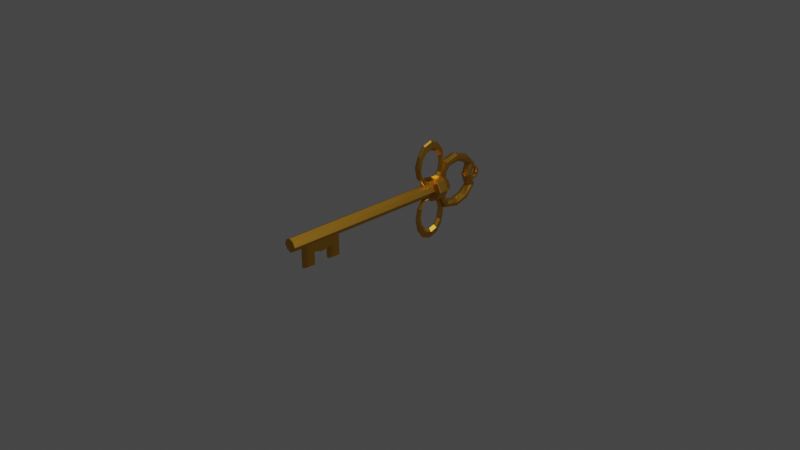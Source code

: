 # Source: LP_Schl_ssel.blend  (saved by Blender 2.82.7; exported with 4.5.12 LTS)
import bpy
from mathutils import Matrix  # noqa: F401  (used for matrix-valued properties, if any)

bpy.ops.wm.read_factory_settings(use_empty=True)
scene = bpy.context.scene
scene.name = 'Scene'

# ---- collections
col_collection = bpy.data.collections.new('Collection'); scene.collection.children.link(col_collection)

# ---- materials (node trees are filled in below, after node groups)
mat_material = bpy.data.materials.new('Material')
mat_material.alpha_threshold = 0.0
mat_material.use_transparent_shadow = False
mat_material.line_color = (0.0, 0.0, 0.0, 1.0)

# ---- material node trees
mat_material.use_nodes = True; mat_material.node_tree.nodes.clear()
_N = mat_material.node_tree.nodes; _L = mat_material.node_tree.links
n0 = _N.new('ShaderNodeOutputMaterial'); n0.name = 'Material Output'; n0.location = (300, 300)
n1 = _N.new('ShaderNodeBsdfPrincipled'); n1.name = 'Principled BSDF'; n1.location = (10, 300)
n1.distribution = 'GGX'
n1.subsurface_method = 'BURLEY'
n1.inputs[0].default_value = (0.7106, 0.366, 0.04117, 1.0)
n1.inputs[1].default_value = 1.0
n1.inputs[2].default_value = 0.4
n1.inputs[3].default_value = 1.45
n1.inputs[27].default_value = (0.0, 0.0, 0.0, 1.0)
n1.inputs[28].default_value = 1.0
_L.new(n1.outputs[0], n0.inputs[0])
n0.is_active_output = True

# ---- world
world_world = bpy.data.worlds.new('World'); scene.world = world_world
world_world.use_nodes = True; world_world.node_tree.nodes.clear()
_N = world_world.node_tree.nodes; _L = world_world.node_tree.links
n0 = _N.new('ShaderNodeOutputWorld'); n0.name = 'World Output'; n0.location = (300, 300)
n1 = _N.new('ShaderNodeBackground'); n1.name = 'Background'; n1.location = (10, 300)
n1.inputs[0].default_value = (0.05088, 0.05088, 0.05088, 1.0)
_L.new(n1.outputs[0], n0.inputs[0])
n0.is_active_output = True
world_world.color = (0.05088, 0.05088, 0.05088)
world_world.use_sun_shadow = False
world_world.sun_shadow_jitter_overblur = 0.0

# ---- cameras
cam_camera = bpy.data.cameras.new('Camera')
cam_camera.clip_end = 100.0
cam_camera.ortho_scale = 7.314

# ---- lights
light_light = bpy.data.lights.new('Light', 'POINT')
light_light.transmission_factor = 0.0
light_light.energy = 1000.0
light_light.shadow_soft_size = 0.1
light_light.shadow_maximum_resolution = 0.006
light_light.use_absolute_resolution = True

# ---- meshes
me_cube = bpy.data.meshes.new('Cube')
me_cube.from_pydata([(1.0, 1.0, 1.0), (1.0, 1.0, -1.0), (1.0, -36.4, 1.0), (1.0, -36.4, -1.0), (-1.0, 1.0, 1.0), (-1.0, 1.0, -1.0), (-1.0, -36.4, 1.0), (-1.0, -36.4, -1.0), (-1.0, 0.0, -1.0), (1.0, 0.0, 1.0), (-1.0, 0.0, 1.0), (1.0, 0.0, -1.0), (2.771e-23, 1.0, -1.5), (2.771e-23, -36.4, 1.5), (2.771e-23, -36.4, -1.5), (2.771e-23, 1.0, 1.5), (2.771e-23, 0.0, -1.5), (2.771e-23, 0.0, 1.5), (1.5, 1.0, 2.384e-07), (-1.5, -36.4, 2.384e-07), (1.5, -36.4, 2.384e-07), (-1.5, 1.0, 2.384e-07), (1.5, 0.0, 2.384e-07), (-1.5, 0.0, 2.384e-07), (0.0, 1.52, 0.0), (-0.0003513, -38.8, 2.719), (-0.5504, -41.62, 5.592e-07), (-0.3669, -41.62, 0.3669), (0.5504, -41.62, 5.592e-07), (0.3669, -41.62, -0.3669), (-1.375e-10, -41.62, 0.5504), (-1.375e-10, -41.62, -0.5504), (0.3669, -41.62, 0.3669), (-0.3669, -41.62, -0.3669), (-1.813, -39.14, 1.813), (-0.0003513, -38.8, -2.719), (1.813, -39.14, -1.813), (2.719, -39.14, 4.858e-07), (-1.813, -39.14, -1.813), (-2.719, -39.14, 4.858e-07), (1.813, -39.14, 1.813), (3.333e-09, -36.99, 2.899), (3.333e-09, -36.99, -2.899), (-2.899, -36.99, 4.728e-07), (-1.932, -36.99, 1.932), (1.932, -36.99, -1.932), (2.899, -36.99, 4.728e-07), (-1.932, -36.99, -1.932), (1.932, -36.99, 1.932), (4.559e-09, -36.67, 2.876), (4.559e-09, -36.67, -2.876), (-2.876, -36.67, 4.662e-07), (-1.917, -36.67, 1.917), (1.917, -36.67, -1.917), (2.876, -36.67, 4.662e-07), (-1.917, -36.67, -1.917), (1.917, -36.67, 1.917), (-1.353, -40.62, 1.353), (1.353, -40.62, -1.353), (2.029, -40.62, 5.085e-07), (-1.353, -40.62, -1.353), (1.353, -40.62, 1.353), (-0.0003513, -40.85, 2.029), (-0.0003513, -40.85, -2.029), (-2.029, -40.62, 5.085e-07), (-0.4233, -41.65, 2.345e-06), (-0.2822, -41.65, 0.2822), (0.4233, -41.65, 2.345e-06), (0.2822, -41.65, -0.2822), (-2.926e-09, -41.65, 0.4233), (-2.926e-09, -41.65, -0.4233), (0.2822, -41.65, 0.2822), (-0.2822, -41.65, -0.2822), (-3.471e-09, -41.87, 0.3424), (-0.04165, -42.1, 2.165e-06), (-0.02776, -42.1, 0.02777), (0.04165, -42.1, 2.165e-06), (0.02776, -42.1, -0.02776), (-7.552e-10, -42.1, 0.04165), (-7.552e-10, -42.1, -0.04164), (0.02776, -42.1, 0.02777), (-0.02776, -42.1, -0.02776), (-9.263e-10, -42.1, 2.139e-06), (0.2283, -41.87, 0.2283), (0.2283, -41.87, -0.2283), (0.3424, -41.87, 2.294e-06), (-0.2283, -41.87, 0.2283), (-0.3424, -41.87, 2.294e-06), (-0.2283, -41.87, -0.2283), (-3.471e-09, -41.87, -0.3424), (-1.0, -10.55, -1.0), (1.0, -10.35, 1.0), (-1.0, -10.35, 1.0), (1.0, -10.55, -1.0), (2.771e-23, -10.55, -1.5), (2.771e-23, -10.89, 1.5), (-1.5, -10.55, 2.384e-07), (1.5, -10.55, 2.384e-07), (-1.0, -2.482, 1.0), (1.0, -2.275, -1.0), (-1.5, -2.275, 2.384e-07), (-1.0, -2.275, -1.0), (1.0, -2.482, 1.0), (2.771e-23, -2.275, -1.5), (2.771e-23, -1.937, 1.5), (1.5, -2.275, 2.384e-07), (1.0, -2.482, 2.799), (1.0, -10.35, 2.799), (2.771e-23, -1.937, 3.299), (2.771e-23, -10.89, 3.299), (-1.0, -10.35, 2.799), (-1.0, -2.482, 2.799), (-1.0, -6.415, -1.0), (1.0, -6.415, 1.0), (2.771e-23, -6.415, -1.5), (1.5, -6.415, 2.384e-07), (-1.0, -6.415, 1.0), (1.0, -6.415, -1.0), (-1.5, -6.415, 2.384e-07), (1.0, -6.415, 3.208), (2.771e-23, -6.415, 3.851), (-1.0, -6.415, 3.208), (-1.0, -4.345, 1.0), (1.0, -4.345, -1.0), (-1.5, -4.345, 2.384e-07), (-1.0, -4.138, 2.799), (-1.0, -4.345, -1.0), (1.0, -4.345, 1.0), (2.771e-23, -4.345, -1.5), (1.5, -4.345, 2.384e-07), (1.0, -4.138, 2.799), (2.771e-23, -4.645, 3.299), (-1.0, -8.484, -1.0), (1.0, -8.484, 1.0), (2.771e-23, -8.484, -1.5), (1.5, -8.484, 2.384e-07), (1.0, -8.691, 2.799), (2.771e-23, -8.184, 3.299), (-1.0, -8.484, 1.0), (1.0, -8.484, -1.0), (-1.5, -8.484, 2.384e-07), (-1.0, -8.691, 2.799), (1.0, -8.691, 5.571), (1.0, -10.35, 5.571), (2.771e-23, -8.184, 6.071), (2.771e-23, -10.89, 6.071), (-1.0, -10.35, 5.571), (-1.0, -4.138, 5.571), (-1.0, -2.482, 5.571), (2.771e-23, -1.937, 6.071), (1.0, -2.482, 5.571), (1.0, -4.138, 5.571), (2.771e-23, -4.645, 6.071), (-1.0, -8.691, 5.571), (-2.374, -39.88, 4.971e-07), (-1.583, -39.88, 1.583), (1.583, -39.88, -1.583), (2.374, -39.88, 4.971e-07), (-1.583, -39.88, -1.583), (1.583, -39.88, 1.583), (-1.0, -35.19, -1.0), (1.0, -35.19, 1.0), (2.771e-23, -35.19, -1.5), (2.771e-23, -35.22, 1.5), (1.5, -35.19, 2.384e-07), (-1.0, -35.19, 1.0), (1.0, -35.19, -1.0), (-1.5, -35.19, 2.384e-07), (-0.497, 1.0, -1.251), (-0.497, -36.4, 1.251), (-0.497, 0.0, -1.251), (-0.497, -36.4, -1.251), (-0.497, 1.0, 1.251), (-0.497, 0.0, 1.251), (-0.7455, 1.262, 1.185e-07), (-0.1824, -41.62, 0.4592), (-0.1824, -41.62, -0.4592), (-0.901, -39.14, -2.269), (-0.901, -39.14, 2.269), (-0.9605, -36.99, 2.418), (-0.9605, -36.99, -2.418), (-0.9529, -36.67, -2.399), (-0.9529, -36.67, 2.399), (-0.6724, -40.62, -1.693), (-0.6724, -40.62, 1.693), (-0.1402, -41.65, 0.3531), (-0.1402, -41.65, -0.3531), (-0.0138, -42.1, 0.03475), (-0.0138, -42.1, -0.03474), (-0.0207, -42.1, 2.152e-06), (-0.1134, -41.87, -0.2857), (-0.1134, -41.87, 0.2857), (-0.497, -10.55, -1.251), (-0.497, -10.76, 1.251), (-0.497, -2.067, 1.251), (-0.497, -2.275, -1.251), (-0.497, -10.76, 3.051), (-0.497, -2.067, 3.051), (-0.497, -6.415, 3.637), (-0.497, -6.415, -1.251), (-0.497, -4.345, -1.251), (-0.497, -4.498, 3.051), (-0.497, -8.331, 3.051), (-0.497, -8.484, -1.251), (-0.497, -10.76, 5.822), (-0.497, -2.067, 5.822), (-0.497, -4.498, 5.822), (-0.497, -8.331, 5.822), (-1.022, -39.88, 1.981), (-1.022, -39.88, -1.981), (-0.497, -35.19, -1.251), (-0.497, -35.2, 1.251), (0.5, -36.4, -1.25), (0.5, 1.0, 1.25), (0.5, 0.0, 1.25), (0.5, 1.0, -1.25), (0.5, -36.4, 1.25), (0.5, 0.0, -1.25), (0.75, 1.26, 1.192e-07), (0.1835, -41.62, -0.4587), (0.1835, -41.62, 0.4587), (0.9063, -39.14, 2.266), (0.9063, -39.14, -2.266), (0.9662, -36.99, -2.416), (0.9662, -36.99, 2.416), (0.9586, -36.67, 2.396), (0.9586, -36.67, -2.396), (0.6765, -40.62, 1.691), (0.6765, -40.62, -1.691), (0.1411, -41.65, -0.3527), (0.1411, -41.65, 0.3527), (0.01388, -42.1, -0.0347), (0.01388, -42.1, 0.03471), (0.02082, -42.1, 2.152e-06), (0.1141, -41.87, -0.2853), (0.1141, -41.87, 0.2853), (0.5, -10.76, 1.25), (0.5, -10.55, -1.25), (0.5, -2.275, -1.25), (0.5, -2.068, 1.25), (0.5, -10.76, 3.049), (0.5, -2.068, 3.049), (0.5, -6.415, 3.635), (0.5, -6.415, -1.25), (0.5, -4.345, -1.25), (0.5, -4.498, 3.049), (0.5, -8.332, 3.049), (0.5, -8.484, -1.25), (0.5, -10.76, 5.821), (0.5, -2.068, 5.821), (0.5, -4.498, 5.821), (0.5, -8.332, 5.821), (1.027, -39.88, -1.979), (1.027, -39.88, 1.979), (0.5, -35.2, 1.25), (0.5, -35.19, -1.25), (-0.0003513, -38.81, -2.816), (0.9063, -39.15, -2.816), (0.6765, -40.63, -2.816), (-0.0003513, -40.85, -2.816), (1.027, -39.89, -2.816), (-0.901, -39.15, -2.816), (-0.6724, -40.63, -2.816), (-1.022, -39.89, -2.816), (-0.0003513, -38.78, 2.897), (-0.901, -39.13, 2.897), (-0.6724, -40.61, 2.897), (-0.0003513, -40.83, 2.897), (-1.022, -39.87, 2.897), (0.9063, -39.13, 2.897), (0.6765, -40.61, 2.897), (1.027, -39.87, 2.897), (-0.0003513, -40.3, -5.397), (0.9063, -40.54, -5.156), (0.6765, -41.58, -4.109), (-0.0003513, -41.74, -3.952), (1.027, -41.06, -4.631), (-0.901, -40.54, -5.156), (-0.6724, -41.58, -4.109), (-1.022, -41.06, -4.631), (-0.0003513, -40.26, 5.412), (-0.901, -40.5, 5.167), (-0.6724, -41.55, 4.12), (-0.0003513, -41.7, 3.967), (-1.022, -41.02, 4.646), (0.9063, -40.5, 5.167), (0.6765, -41.55, 4.12), (1.027, -41.02, 4.646), (-0.0003513, -43.86, 6.19), (-0.901, -43.86, 5.843), (-0.6724, -43.86, 4.363), (-0.0003513, -43.86, 4.146), (-1.022, -43.86, 5.107), (0.9063, -43.86, 5.843), (0.6765, -43.86, 4.363), (1.027, -43.86, 5.107), (-0.0003513, -47.27, 5.042), (-0.901, -47.03, 4.796), (-0.6724, -45.98, 3.75), (-0.0003513, -45.83, 3.596), (-1.022, -46.51, 4.276), (0.9063, -47.03, 4.796), (0.6765, -45.98, 3.75), (1.027, -46.51, 4.276), (-0.0003513, -49.49, 2.25), (-0.901, -49.14, 2.25), (-0.6724, -47.66, 2.25), (-0.0003513, -47.44, 2.25), (-1.022, -48.4, 2.25), (0.9063, -49.14, 2.25), (0.6765, -47.66, 2.25), (1.027, -48.4, 2.25), (-0.0003513, -43.8, -6.327), (0.9063, -43.8, -5.986), (0.6765, -43.8, -4.506), (-0.0003513, -43.8, -4.283), (1.027, -43.8, -5.244), (-0.901, -43.8, -5.986), (-0.6724, -43.8, -4.506), (-1.022, -43.8, -5.244), (-0.0003513, -47.26, -5.155), (0.9063, -47.01, -4.914), (0.6765, -45.97, -3.867), (-0.0003513, -45.81, -3.71), (1.027, -46.49, -4.389), (-0.901, -47.01, -4.914), (-0.6724, -45.97, -3.867), (-1.022, -46.49, -4.389), (-0.0003513, -49.46, -2.665), (0.9063, -49.12, -2.665), (0.6765, -47.64, -2.665), (-0.0003513, -47.41, -2.665), (1.027, -48.38, -2.665), (-0.901, -49.12, -2.665), (-0.6724, -47.64, -2.665), (-1.022, -48.38, -2.665), (0.006772, -48.32, -0.2263), (0.9133, -48.02, -0.2263), (0.6824, -46.72, -0.2263), (0.005482, -46.52, -0.2263), (1.034, -47.37, -0.2263), (-0.894, -48.02, -0.2263), (-0.6665, -46.72, -0.2263), (-1.015, -47.37, -0.2263)], [], [(211, 165, 6, 169), (64, 60, 33, 26), (23, 10, 4, 21), (255, 166, 3, 212), (164, 161, 2, 20), (218, 213, 0, 18), (18, 0, 9, 22), (215, 1, 11, 217), (100, 98, 10, 23), (172, 4, 10, 173), (213, 15, 17, 214), (168, 12, 16, 170), (174, 172, 15, 24), (210, 162, 14, 171), (58, 59, 28, 29), (254, 163, 13, 216), (184, 57, 27, 175), (168, 174, 24, 12), (101, 100, 23, 8), (1, 18, 22, 11), (215, 218, 18, 1), (166, 164, 20, 3), (8, 23, 21, 5), (228, 58, 29, 219), (26, 33, 72, 65), (27, 26, 65, 66), (175, 27, 66, 185), (220, 30, 69, 230), (183, 63, 31, 176), (57, 64, 26, 27), (59, 61, 32, 28), (227, 62, 30, 220), (224, 41, 25, 221), (46, 48, 40, 37), (44, 43, 39, 34), (180, 42, 35, 177), (223, 45, 36, 222), (179, 44, 34, 178), (45, 46, 37, 36), (43, 47, 38, 39), (51, 55, 47, 43), (53, 54, 46, 45), (182, 52, 44, 179), (226, 53, 45, 223), (181, 50, 42, 180), (52, 51, 43, 44), (54, 56, 48, 46), (225, 49, 41, 224), (216, 13, 49, 225), (20, 2, 56, 54), (6, 19, 51, 52), (171, 14, 50, 181), (212, 3, 53, 226), (169, 6, 52, 182), (3, 20, 54, 53), (19, 7, 55, 51), (25, 178, 265, 264), (157, 159, 61, 59), (155, 154, 64, 57), (222, 252, 260, 257), (252, 156, 58, 228), (208, 155, 57, 184), (156, 157, 59, 58), (154, 158, 60, 64), (191, 86, 75, 187), (235, 73, 78, 232), (85, 83, 80, 76), (84, 85, 76, 77), (176, 31, 70, 186), (219, 29, 68, 229), (29, 28, 67, 68), (28, 32, 71, 67), (189, 187, 75, 74), (233, 232, 78, 82), (231, 233, 82, 79), (188, 189, 74, 81), (86, 87, 74, 75), (87, 88, 81, 74), (190, 89, 79, 188), (234, 84, 77, 231), (229, 68, 84, 234), (186, 70, 89, 190), (65, 72, 88, 87), (66, 65, 87, 86), (68, 67, 85, 84), (67, 71, 83, 85), (230, 69, 73, 235), (185, 66, 86, 191), (139, 135, 97, 93), (160, 167, 96, 90), (193, 95, 109, 196), (203, 134, 94, 192), (167, 165, 92, 96), (135, 133, 91, 97), (247, 139, 93, 237), (239, 104, 108, 241), (173, 10, 98, 194), (217, 11, 99, 238), (22, 9, 102, 105), (170, 16, 103, 195), (214, 17, 104, 239), (11, 22, 105, 99), (126, 124, 100, 101), (124, 122, 98, 100), (196, 109, 145, 204), (201, 131, 152, 206), (194, 98, 111, 197), (138, 92, 110, 141), (127, 102, 106, 130), (236, 91, 107, 240), (133, 113, 119, 136), (122, 116, 121, 125), (201, 125, 121, 198), (245, 131, 120, 242), (140, 138, 116, 118), (132, 140, 118, 112), (244, 123, 117, 243), (129, 127, 113, 115), (200, 128, 114, 199), (123, 129, 115, 117), (99, 105, 129, 123), (195, 103, 128, 200), (105, 102, 127, 129), (238, 99, 123, 244), (130, 106, 150, 151), (241, 108, 149, 249), (98, 122, 125, 111), (113, 127, 130, 119), (118, 116, 122, 124), (112, 118, 124, 126), (90, 96, 140, 132), (96, 92, 138, 140), (91, 133, 136, 107), (116, 138, 141, 121), (198, 121, 141, 202), (242, 120, 137, 246), (243, 117, 139, 247), (115, 113, 133, 135), (199, 114, 134, 203), (117, 115, 135, 139), (251, 144, 145, 248), (207, 153, 146, 204), (249, 149, 152, 250), (205, 148, 147, 206), (141, 110, 146, 153), (107, 136, 142, 143), (111, 125, 147, 148), (202, 141, 153, 207), (197, 111, 148, 205), (245, 130, 151, 250), (240, 107, 143, 248), (246, 137, 144, 251), (39, 38, 158, 154), (36, 37, 157, 156), (178, 34, 155, 208), (222, 36, 156, 252), (252, 228, 258, 260), (34, 39, 154, 155), (37, 40, 159, 157), (184, 62, 267, 266), (19, 6, 165, 167), (7, 19, 167, 160), (93, 97, 164, 166), (236, 95, 163, 254), (192, 94, 162, 210), (97, 91, 161, 164), (237, 93, 166, 255), (193, 92, 165, 211), (95, 193, 211, 163), (90, 192, 210, 160), (38, 177, 209, 158), (221, 25, 264, 269), (108, 197, 205, 149), (137, 202, 207, 144), (149, 205, 206, 152), (144, 207, 204, 145), (112, 199, 203, 132), (120, 198, 202, 137), (101, 195, 200, 126), (126, 200, 199, 112), (131, 201, 198, 120), (104, 194, 197, 108), (125, 201, 206, 147), (110, 196, 204, 146), (8, 170, 195, 101), (17, 173, 194, 104), (132, 203, 192, 90), (92, 193, 196, 110), (69, 185, 191, 73), (72, 186, 190, 88), (88, 190, 188, 81), (79, 82, 189, 188), (82, 78, 187, 189), (33, 176, 186, 72), (73, 191, 187, 78), (253, 221, 269, 271), (158, 209, 183, 60), (13, 169, 182, 49), (7, 171, 181, 55), (55, 181, 180, 47), (49, 182, 179, 41), (41, 179, 178, 25), (47, 180, 177, 38), (60, 183, 176, 33), (30, 175, 185, 69), (5, 21, 174, 168), (62, 184, 175, 30), (160, 210, 171, 7), (21, 4, 172, 174), (5, 168, 170, 8), (15, 172, 173, 17), (163, 211, 169, 13), (94, 237, 255, 162), (91, 236, 254, 161), (40, 221, 253, 159), (177, 35, 256, 261), (136, 246, 251, 142), (109, 240, 248, 145), (131, 245, 250, 152), (150, 249, 250, 151), (142, 251, 248, 143), (114, 243, 247, 134), (119, 242, 246, 136), (106, 241, 249, 150), (103, 238, 244, 128), (128, 244, 243, 114), (130, 245, 242, 119), (95, 236, 240, 109), (9, 214, 239, 102), (16, 217, 238, 103), (102, 239, 241, 106), (134, 247, 237, 94), (71, 230, 235, 83), (70, 229, 234, 89), (89, 234, 231, 79), (77, 76, 233, 231), (76, 80, 232, 233), (31, 219, 229, 70), (83, 235, 232, 80), (209, 177, 261, 263), (159, 253, 227, 61), (14, 212, 226, 50), (2, 216, 225, 56), (56, 225, 224, 48), (50, 226, 223, 42), (42, 223, 222, 35), (48, 224, 221, 40), (61, 227, 220, 32), (32, 220, 230, 71), (63, 228, 219, 31), (12, 24, 218, 215), (161, 254, 216, 2), (0, 213, 214, 9), (12, 215, 217, 16), (24, 15, 213, 218), (162, 255, 212, 14), (257, 260, 276, 273), (256, 257, 273, 272), (261, 256, 272, 277), (262, 263, 279, 278), (228, 63, 259, 258), (183, 209, 263, 262), (35, 222, 257, 256), (63, 183, 262, 259), (265, 268, 284, 281), (269, 264, 280, 285), (270, 271, 287, 286), (266, 267, 283, 282), (208, 184, 266, 268), (178, 208, 268, 265), (227, 253, 271, 270), (62, 227, 270, 267), (274, 275, 315, 314), (275, 278, 318, 315), (279, 277, 317, 319), (273, 276, 316, 313), (263, 261, 277, 279), (259, 262, 278, 275), (258, 259, 275, 274), (260, 258, 274, 276), (283, 286, 294, 291), (287, 285, 293, 295), (280, 281, 289, 288), (281, 284, 292, 289), (264, 265, 281, 280), (271, 269, 285, 287), (267, 270, 286, 283), (268, 266, 282, 284), (288, 289, 297, 296), (289, 292, 300, 297), (293, 288, 296, 301), (294, 295, 303, 302), (284, 282, 290, 292), (282, 283, 291, 290), (286, 287, 295, 294), (285, 280, 288, 293), (301, 296, 304, 309), (302, 303, 311, 310), (298, 299, 307, 306), (300, 298, 306, 308), (295, 293, 301, 303), (291, 294, 302, 299), (292, 290, 298, 300), (290, 291, 299, 298), (308, 306, 342, 343), (307, 310, 338, 339), (311, 309, 337, 340), (304, 305, 341, 336), (297, 300, 308, 305), (296, 297, 305, 304), (303, 301, 309, 311), (299, 302, 310, 307), (306, 307, 339, 342), (310, 311, 340, 338), (309, 304, 336, 337), (305, 308, 343, 341), (317, 312, 320, 325), (318, 319, 327, 326), (316, 314, 322, 324), (314, 315, 323, 322), (276, 274, 314, 316), (278, 279, 319, 318), (277, 272, 312, 317), (272, 273, 313, 312), (324, 322, 330, 332), (322, 323, 331, 330), (323, 326, 334, 331), (327, 325, 333, 335), (312, 313, 321, 320), (313, 316, 324, 321), (319, 317, 325, 327), (315, 318, 326, 323), (331, 334, 342, 339), (335, 333, 341, 343), (329, 332, 340, 337), (328, 329, 337, 336), (326, 327, 335, 334), (325, 320, 328, 333), (320, 321, 329, 328), (321, 324, 332, 329), (330, 331, 339, 338), (332, 330, 338, 340), (334, 335, 343, 342), (333, 328, 336, 341)])
_uv = me_cube.uv_layers.new(name='UVMap')
_uv.uv.foreach_set('vector', [0.8121, 0.745, 0.875, 0.745, 0.875, 0.75, 0.8121, 0.75, 0.5, 0.0, 0.375, 0.0, 0.375, 0.0, 0.5, 0.0, 0.5, 0.125, 0.625, 0.125, 0.625, 0.25, 0.5, 0.25, 0.3125, 0.745, 0.375, 0.745, 0.375, 0.75, 0.3125, 0.75, 0.5, 0.745, 0.625, 0.745, 0.625, 0.75, 0.5, 0.75, 0.5, 0.4375, 0.625, 0.4375, 0.625, 0.5, 0.5, 0.5, 0.5, 0.5, 0.625, 0.5, 0.625, 0.625, 0.5, 0.625, 0.3125, 0.5, 0.375, 0.5, 0.375, 0.625, 0.3125, 0.625, 0.5, 0.1172, 0.625, 0.1172, 0.625, 0.125, 0.5, 0.125, 0.8121, 0.5, 0.875, 0.5, 0.875, 0.625, 0.8121, 0.625, 0.6875, 0.5, 0.75, 0.5, 0.75, 0.625, 0.6875, 0.625, 0.1879, 0.5, 0.25, 0.5, 0.25, 0.625, 0.1879, 0.625, 0.5, 0.3129, 0.625, 0.3129, 0.625, 0.375, 0.5, 0.375, 0.1879, 0.745, 0.25, 0.745, 0.25, 0.75, 0.1879, 0.75, 0.375, 0.75, 0.5, 0.75, 0.5, 0.75, 0.375, 0.75, 0.6875, 0.745, 0.75, 0.745, 0.75, 0.75, 0.6875, 0.75, 0.8121, 0.75, 0.875, 0.75, 0.875, 0.75, 0.8121, 0.75, 0.375, 0.3129, 0.5, 0.3129, 0.5, 0.375, 0.375, 0.375, 0.375, 0.1172, 0.5, 0.1172, 0.5, 0.125, 0.375, 0.125, 0.375, 0.5, 0.5, 0.5, 0.5, 0.625, 0.375, 0.625, 0.375, 0.4375, 0.5, 0.4375, 0.5, 0.5, 0.375, 0.5, 0.375, 0.745, 0.5, 0.745, 0.5, 0.75, 0.375, 0.75, 0.375, 0.125, 0.5, 0.125, 0.5, 0.25, 0.375, 0.25, 0.3125, 0.75, 0.375, 0.75, 0.375, 0.75, 0.3125, 0.75, 0.5, 0.0, 0.375, 0.0, 0.375, 0.0, 0.5, 0.0, 0.625, 0.0, 0.5, 0.0, 0.5, 0.0, 0.625, 0.0, 0.8121, 0.75, 0.875, 0.75, 0.875, 0.75, 0.8121, 0.75, 0.6875, 0.75, 0.75, 0.75, 0.75, 0.75, 0.6875, 0.75, 0.1879, 0.75, 0.25, 0.75, 0.25, 0.75, 0.1879, 0.75, 0.625, 0.0, 0.5, 0.0, 0.5, 0.0, 0.625, 0.0, 0.5, 0.75, 0.625, 0.75, 0.625, 0.75, 0.5, 0.75, 0.6875, 0.75, 0.75, 0.75, 0.75, 0.75, 0.6875, 0.75, 0.6875, 0.75, 0.75, 0.75, 0.75, 0.75, 0.6875, 0.75, 0.5, 0.75, 0.625, 0.75, 0.625, 0.75, 0.5, 0.75, 0.625, 0.0, 0.5, 0.0, 0.5, 0.0, 0.625, 0.0, 0.1879, 0.75, 0.25, 0.75, 0.25, 0.75, 0.1879, 0.75, 0.3125, 0.75, 0.375, 0.75, 0.375, 0.75, 0.3125, 0.75, 0.8121, 0.75, 0.875, 0.75, 0.875, 0.75, 0.8121, 0.75, 0.375, 0.75, 0.5, 0.75, 0.5, 0.75, 0.375, 0.75, 0.5, 0.0, 0.375, 0.0, 0.375, 0.0, 0.5, 0.0, 0.5, 0.0, 0.375, 0.0, 0.375, 0.0, 0.5, 0.0, 0.375, 0.75, 0.5, 0.75, 0.5, 0.75, 0.375, 0.75, 0.8121, 0.75, 0.875, 0.75, 0.875, 0.75, 0.8121, 0.75, 0.3125, 0.75, 0.375, 0.75, 0.375, 0.75, 0.3125, 0.75, 0.1879, 0.75, 0.25, 0.75, 0.25, 0.75, 0.1879, 0.75, 0.625, 0.0, 0.5, 0.0, 0.5, 0.0, 0.625, 0.0, 0.5, 0.75, 0.625, 0.75, 0.625, 0.75, 0.5, 0.75, 0.6875, 0.75, 0.75, 0.75, 0.75, 0.75, 0.6875, 0.75, 0.6875, 0.75, 0.75, 0.75, 0.75, 0.75, 0.6875, 0.75, 0.5, 0.75, 0.625, 0.75, 0.625, 0.75, 0.5, 0.75, 0.625, 0.0, 0.5, 0.0, 0.5, 0.0, 0.625, 0.0, 0.1879, 0.75, 0.25, 0.75, 0.25, 0.75, 0.1879, 0.75, 0.3125, 0.75, 0.375, 0.75, 0.375, 0.75, 0.3125, 0.75, 0.8121, 0.75, 0.875, 0.75, 0.875, 0.75, 0.8121, 0.75, 0.375, 0.75, 0.5, 0.75, 0.5, 0.75, 0.375, 0.75, 0.5, 0.0, 0.375, 0.0, 0.375, 0.0, 0.5, 0.0, 0.75, 0.75, 0.8121, 0.75, 0.8121, 0.75, 0.75, 0.75, 0.5, 0.75, 0.625, 0.75, 0.625, 0.75, 0.5, 0.75, 0.625, 0.0, 0.5, 0.0, 0.5, 0.0, 0.625, 0.0, 0.3125, 0.75, 0.3125, 0.75, 0.3125, 0.75, 0.3125, 0.75, 0.3125, 0.75, 0.375, 0.75, 0.375, 0.75, 0.3125, 0.75, 0.8121, 0.75, 0.875, 0.75, 0.875, 0.75, 0.8121, 0.75, 0.375, 0.75, 0.5, 0.75, 0.5, 0.75, 0.375, 0.75, 0.5, 0.0, 0.375, 0.0, 0.375, 0.0, 0.5, 0.0, 0.8121, 0.75, 0.875, 0.75, 0.875, 0.75, 0.8122, 0.75, 0.6875, 0.75, 0.75, 0.75, 0.75, 0.75, 0.6875, 0.75, 0.5, 0.75, 0.625, 0.75, 0.625, 0.75, 0.5, 0.75, 0.375, 0.75, 0.5, 0.75, 0.5, 0.75, 0.375, 0.75, 0.1879, 0.75, 0.25, 0.75, 0.25, 0.75, 0.1879, 0.75, 0.3125, 0.75, 0.375, 0.75, 0.375, 0.75, 0.3125, 0.75, 0.375, 0.75, 0.5, 0.75, 0.5, 0.75, 0.375, 0.75, 0.5, 0.75, 0.625, 0.75, 0.625, 0.75, 0.5, 0.75, 0.5, 0.9371, 0.625, 0.9372, 0.625, 1.0, 0.5, 1.0, 0.5, 0.8125, 0.625, 0.8125, 0.625, 0.875, 0.5, 0.875, 0.375, 0.8125, 0.5, 0.8125, 0.5, 0.875, 0.375, 0.875, 0.375, 0.9372, 0.5, 0.9371, 0.5, 1.0, 0.375, 1.0, 0.625, 0.0, 0.5, 0.0, 0.5, 0.0, 0.625, 0.0, 0.5, 0.0, 0.375, 0.0, 0.375, 0.0, 0.5, 0.0, 0.1879, 0.75, 0.25, 0.75, 0.25, 0.75, 0.1878, 0.75, 0.3125, 0.75, 0.375, 0.75, 0.375, 0.75, 0.3125, 0.75, 0.3125, 0.75, 0.375, 0.75, 0.375, 0.75, 0.3125, 0.75, 0.1879, 0.75, 0.25, 0.75, 0.25, 0.75, 0.1879, 0.75, 0.5, 0.0, 0.375, 0.0, 0.375, 0.0, 0.5, 0.0, 0.625, 0.0, 0.5, 0.0, 0.5, 0.0, 0.625, 0.0, 0.375, 0.75, 0.5, 0.75, 0.5, 0.75, 0.375, 0.75, 0.5, 0.75, 0.625, 0.75, 0.625, 0.75, 0.5, 0.75, 0.6875, 0.75, 0.75, 0.75, 0.75, 0.75, 0.6875, 0.75, 0.8121, 0.75, 0.875, 0.75, 0.875, 0.75, 0.8121, 0.75, 0.375, 0.6539, 0.5, 0.6539, 0.5, 0.661, 0.375, 0.661, 0.375, 0.005044, 0.5, 0.005044, 0.5, 0.08903, 0.375, 0.08903, 0.8121, 0.661, 0.75, 0.661, 0.75, 0.661, 0.8121, 0.661, 0.1879, 0.6539, 0.25, 0.6539, 0.25, 0.661, 0.1879, 0.661, 0.5, 0.005044, 0.625, 0.005044, 0.625, 0.08903, 0.5, 0.08903, 0.5, 0.6539, 0.625, 0.6539, 0.625, 0.661, 0.5, 0.661, 0.3125, 0.6539, 0.375, 0.6539, 0.375, 0.661, 0.3125, 0.661, 0.6875, 0.6328, 0.75, 0.6328, 0.75, 0.6328, 0.6875, 0.6328, 0.8121, 0.625, 0.875, 0.625, 0.875, 0.6328, 0.8121, 0.6328, 0.3125, 0.625, 0.375, 0.625, 0.375, 0.6328, 0.3125, 0.6328, 0.5, 0.625, 0.625, 0.625, 0.625, 0.6328, 0.5, 0.6328, 0.1879, 0.625, 0.25, 0.625, 0.25, 0.6328, 0.1879, 0.6328, 0.6875, 0.625, 0.75, 0.625, 0.75, 0.6328, 0.6875, 0.6328, 0.375, 0.625, 0.5, 0.625, 0.5, 0.6328, 0.375, 0.6328, 0.375, 0.1102, 0.5, 0.1102, 0.5, 0.1172, 0.375, 0.1172, 0.5, 0.1102, 0.625, 0.1102, 0.625, 0.1172, 0.5, 0.1172, 0.8121, 0.661, 0.75, 0.661, 0.75, 0.661, 0.8121, 0.661, 0.8121, 0.6398, 0.75, 0.6398, 0.75, 0.6398, 0.8121, 0.6398, 0.8121, 0.6328, 0.875, 0.6328, 0.875, 0.6328, 0.8121, 0.6328, 0.625, 0.09608, 0.625, 0.08903, 0.625, 0.08903, 0.625, 0.09608, 0.625, 0.6398, 0.625, 0.6328, 0.625, 0.6328, 0.625, 0.6398, 0.6875, 0.661, 0.625, 0.661, 0.625, 0.661, 0.6875, 0.661, 0.625, 0.6539, 0.625, 0.6469, 0.625, 0.6469, 0.625, 0.6539, 0.625, 0.1102, 0.625, 0.1031, 0.625, 0.1031, 0.625, 0.1102, 0.8121, 0.6398, 0.875, 0.6398, 0.875, 0.6469, 0.8121, 0.6469, 0.6875, 0.6398, 0.75, 0.6398, 0.75, 0.6469, 0.6875, 0.6469, 0.5, 0.09608, 0.625, 0.09608, 0.625, 0.1031, 0.5, 0.1031, 0.375, 0.09608, 0.5, 0.09608, 0.5, 0.1031, 0.375, 0.1031, 0.3125, 0.6398, 0.375, 0.6398, 0.375, 0.6469, 0.3125, 0.6469, 0.5, 0.6398, 0.625, 0.6398, 0.625, 0.6469, 0.5, 0.6469, 0.1879, 0.6398, 0.25, 0.6398, 0.25, 0.6469, 0.1879, 0.6469, 0.375, 0.6398, 0.5, 0.6398, 0.5, 0.6469, 0.375, 0.6469, 0.375, 0.6328, 0.5, 0.6328, 0.5, 0.6398, 0.375, 0.6398, 0.1879, 0.6328, 0.25, 0.6328, 0.25, 0.6398, 0.1879, 0.6398, 0.5, 0.6328, 0.625, 0.6328, 0.625, 0.6398, 0.5, 0.6398, 0.3125, 0.6328, 0.375, 0.6328, 0.375, 0.6398, 0.3125, 0.6398, 0.625, 0.6398, 0.625, 0.6328, 0.625, 0.6328, 0.625, 0.6398, 0.6875, 0.6328, 0.75, 0.6328, 0.75, 0.6328, 0.6875, 0.6328, 0.625, 0.1172, 0.625, 0.1102, 0.625, 0.1102, 0.625, 0.1172, 0.625, 0.6469, 0.625, 0.6398, 0.625, 0.6398, 0.625, 0.6469, 0.5, 0.1031, 0.625, 0.1031, 0.625, 0.1102, 0.5, 0.1102, 0.375, 0.1031, 0.5, 0.1031, 0.5, 0.1102, 0.375, 0.1102, 0.375, 0.08903, 0.5, 0.08903, 0.5, 0.09608, 0.375, 0.09608, 0.5, 0.08903, 0.625, 0.08903, 0.625, 0.09608, 0.5, 0.09608, 0.625, 0.661, 0.625, 0.6539, 0.625, 0.6539, 0.625, 0.661, 0.625, 0.1031, 0.625, 0.09608, 0.625, 0.09608, 0.625, 0.1031, 0.8121, 0.6469, 0.875, 0.6469, 0.875, 0.6539, 0.8121, 0.6539, 0.6875, 0.6469, 0.75, 0.6469, 0.75, 0.6539, 0.6875, 0.6539, 0.3125, 0.6469, 0.375, 0.6469, 0.375, 0.6539, 0.3125, 0.6539, 0.5, 0.6469, 0.625, 0.6469, 0.625, 0.6539, 0.5, 0.6539, 0.1879, 0.6469, 0.25, 0.6469, 0.25, 0.6539, 0.1879, 0.6539, 0.375, 0.6469, 0.5, 0.6469, 0.5, 0.6539, 0.375, 0.6539, 0.6875, 0.6539, 0.75, 0.6539, 0.75, 0.661, 0.6875, 0.661, 0.8121, 0.6539, 0.875, 0.6539, 0.875, 0.661, 0.8121, 0.661, 0.6875, 0.6328, 0.75, 0.6328, 0.75, 0.6398, 0.6875, 0.6398, 0.8121, 0.6328, 0.875, 0.6328, 0.875, 0.6398, 0.8121, 0.6398, 0.625, 0.09608, 0.625, 0.08903, 0.625, 0.08903, 0.625, 0.09608, 0.625, 0.661, 0.625, 0.6539, 0.625, 0.6539, 0.625, 0.661, 0.625, 0.1172, 0.625, 0.1102, 0.625, 0.1102, 0.625, 0.1172, 0.8121, 0.6539, 0.875, 0.6539, 0.875, 0.6539, 0.8121, 0.6539, 0.8121, 0.6328, 0.875, 0.6328, 0.875, 0.6328, 0.8121, 0.6328, 0.6875, 0.6398, 0.625, 0.6398, 0.625, 0.6398, 0.6875, 0.6398, 0.6875, 0.661, 0.625, 0.661, 0.625, 0.661, 0.6875, 0.661, 0.6875, 0.6539, 0.75, 0.6539, 0.75, 0.6539, 0.6875, 0.6539, 0.5, 0.0, 0.375, 0.0, 0.375, 0.0, 0.5, 0.0, 0.375, 0.75, 0.5, 0.75, 0.5, 0.75, 0.375, 0.75, 0.8121, 0.75, 0.875, 0.75, 0.875, 0.75, 0.8121, 0.75, 0.3125, 0.75, 0.375, 0.75, 0.375, 0.75, 0.3125, 0.75, 0.3125, 0.75, 0.3125, 0.75, 0.3125, 0.75, 0.3125, 0.75, 0.625, 0.0, 0.5, 0.0, 0.5, 0.0, 0.625, 0.0, 0.5, 0.75, 0.625, 0.75, 0.625, 0.75, 0.5, 0.75, 0.8121, 0.75, 0.75, 0.75, 0.75, 0.75, 0.8121, 0.75, 0.5, 0.0, 0.625, 0.0, 0.625, 0.005044, 0.5, 0.005044, 0.375, 0.0, 0.5, 0.0, 0.5, 0.005044, 0.375, 0.005044, 0.375, 0.661, 0.5, 0.661, 0.5, 0.745, 0.375, 0.745, 0.6875, 0.661, 0.75, 0.661, 0.75, 0.745, 0.6875, 0.745, 0.1879, 0.661, 0.25, 0.661, 0.25, 0.745, 0.1879, 0.745, 0.5, 0.661, 0.625, 0.661, 0.625, 0.745, 0.5, 0.745, 0.3125, 0.661, 0.375, 0.661, 0.375, 0.745, 0.3125, 0.745, 0.8121, 0.661, 0.875, 0.661, 0.875, 0.745, 0.8121, 0.745, 0.75, 0.661, 0.8121, 0.661, 0.8121, 0.745, 0.75, 0.745, 0.125, 0.661, 0.1879, 0.661, 0.1879, 0.745, 0.125, 0.745, 0.125, 0.75, 0.1879, 0.75, 0.1879, 0.75, 0.125, 0.75, 0.6875, 0.75, 0.75, 0.75, 0.75, 0.75, 0.6875, 0.75, 0.75, 0.6328, 0.8121, 0.6328, 0.8121, 0.6328, 0.75, 0.6328, 0.75, 0.6539, 0.8121, 0.6539, 0.8121, 0.6539, 0.75, 0.6539, 0.75, 0.6328, 0.8121, 0.6328, 0.8121, 0.6398, 0.75, 0.6398, 0.75, 0.6539, 0.8121, 0.6539, 0.8121, 0.661, 0.75, 0.661, 0.125, 0.6469, 0.1879, 0.6469, 0.1879, 0.6539, 0.125, 0.6539, 0.75, 0.6469, 0.8121, 0.6469, 0.8121, 0.6539, 0.75, 0.6539, 0.125, 0.6328, 0.1879, 0.6328, 0.1879, 0.6398, 0.125, 0.6398, 0.125, 0.6398, 0.1879, 0.6398, 0.1879, 0.6469, 0.125, 0.6469, 0.75, 0.6398, 0.8121, 0.6398, 0.8121, 0.6469, 0.75, 0.6469, 0.75, 0.6328, 0.8121, 0.6328, 0.8121, 0.6328, 0.75, 0.6328, 0.875, 0.6398, 0.8121, 0.6398, 0.8121, 0.6398, 0.875, 0.6398, 0.875, 0.661, 0.8121, 0.661, 0.8121, 0.661, 0.875, 0.661, 0.125, 0.625, 0.1879, 0.625, 0.1879, 0.6328, 0.125, 0.6328, 0.75, 0.625, 0.8121, 0.625, 0.8121, 0.6328, 0.75, 0.6328, 0.125, 0.6539, 0.1879, 0.6539, 0.1879, 0.661, 0.125, 0.661, 0.875, 0.661, 0.8121, 0.661, 0.8121, 0.661, 0.875, 0.661, 0.75, 0.75, 0.8121, 0.75, 0.8121, 0.75, 0.75, 0.75, 0.125, 0.75, 0.1879, 0.75, 0.1879, 0.75, 0.125, 0.75, 0.125, 0.75, 0.1879, 0.75, 0.1878, 0.75, 0.125, 0.75, 0.375, 0.875, 0.5, 0.875, 0.5, 0.9371, 0.375, 0.9372, 0.5, 0.875, 0.625, 0.875, 0.625, 0.9372, 0.5, 0.9371, 0.125, 0.75, 0.1879, 0.75, 0.1879, 0.75, 0.125, 0.75, 0.75, 0.75, 0.8121, 0.75, 0.8122, 0.75, 0.75, 0.75, 0.6875, 0.75, 0.6875, 0.75, 0.6875, 0.75, 0.6875, 0.75, 0.125, 0.75, 0.1879, 0.75, 0.1879, 0.75, 0.125, 0.75, 0.75, 0.75, 0.8121, 0.75, 0.8121, 0.75, 0.75, 0.75, 0.125, 0.75, 0.1879, 0.75, 0.1879, 0.75, 0.125, 0.75, 0.125, 0.75, 0.1879, 0.75, 0.1879, 0.75, 0.125, 0.75, 0.75, 0.75, 0.8121, 0.75, 0.8121, 0.75, 0.75, 0.75, 0.75, 0.75, 0.8121, 0.75, 0.8121, 0.75, 0.75, 0.75, 0.125, 0.75, 0.1879, 0.75, 0.1879, 0.75, 0.125, 0.75, 0.125, 0.75, 0.1879, 0.75, 0.1879, 0.75, 0.125, 0.75, 0.75, 0.75, 0.8121, 0.75, 0.8121, 0.75, 0.75, 0.75, 0.375, 0.25, 0.5, 0.25, 0.5, 0.3129, 0.375, 0.3129, 0.75, 0.75, 0.8121, 0.75, 0.8121, 0.75, 0.75, 0.75, 0.125, 0.745, 0.1879, 0.745, 0.1879, 0.75, 0.125, 0.75, 0.5, 0.25, 0.625, 0.25, 0.625, 0.3129, 0.5, 0.3129, 0.125, 0.5, 0.1879, 0.5, 0.1879, 0.625, 0.125, 0.625, 0.75, 0.5, 0.8121, 0.5, 0.8121, 0.625, 0.75, 0.625, 0.75, 0.745, 0.8121, 0.745, 0.8121, 0.75, 0.75, 0.75, 0.25, 0.661, 0.3125, 0.661, 0.3125, 0.745, 0.25, 0.745, 0.625, 0.661, 0.6875, 0.661, 0.6875, 0.745, 0.625, 0.745, 0.625, 0.75, 0.6875, 0.75, 0.6875, 0.75, 0.625, 0.75, 0.1879, 0.75, 0.25, 0.75, 0.25, 0.75, 0.1879, 0.75, 0.625, 0.6539, 0.6875, 0.6539, 0.6875, 0.6539, 0.625, 0.6539, 0.75, 0.661, 0.6875, 0.661, 0.6875, 0.661, 0.75, 0.661, 0.75, 0.6398, 0.6875, 0.6398, 0.6875, 0.6398, 0.75, 0.6398, 0.625, 0.6328, 0.6875, 0.6328, 0.6875, 0.6398, 0.625, 0.6398, 0.625, 0.6539, 0.6875, 0.6539, 0.6875, 0.661, 0.625, 0.661, 0.25, 0.6469, 0.3125, 0.6469, 0.3125, 0.6539, 0.25, 0.6539, 0.625, 0.6469, 0.6875, 0.6469, 0.6875, 0.6539, 0.625, 0.6539, 0.625, 0.6328, 0.6875, 0.6328, 0.6875, 0.6328, 0.625, 0.6328, 0.25, 0.6328, 0.3125, 0.6328, 0.3125, 0.6398, 0.25, 0.6398, 0.25, 0.6398, 0.3125, 0.6398, 0.3125, 0.6469, 0.25, 0.6469, 0.625, 0.6398, 0.6875, 0.6398, 0.6875, 0.6469, 0.625, 0.6469, 0.75, 0.661, 0.6875, 0.661, 0.6875, 0.661, 0.75, 0.661, 0.625, 0.625, 0.6875, 0.625, 0.6875, 0.6328, 0.625, 0.6328, 0.25, 0.625, 0.3125, 0.625, 0.3125, 0.6328, 0.25, 0.6328, 0.625, 0.6328, 0.6875, 0.6328, 0.6875, 0.6328, 0.625, 0.6328, 0.25, 0.6539, 0.3125, 0.6539, 0.3125, 0.661, 0.25, 0.661, 0.625, 0.75, 0.6875, 0.75, 0.6875, 0.75, 0.625, 0.75, 0.25, 0.75, 0.3125, 0.75, 0.3125, 0.75, 0.25, 0.75, 0.25, 0.75, 0.3125, 0.75, 0.3125, 0.75, 0.25, 0.75, 0.375, 0.75, 0.5, 0.75, 0.5, 0.8125, 0.375, 0.8125, 0.5, 0.75, 0.625, 0.75, 0.625, 0.8125, 0.5, 0.8125, 0.25, 0.75, 0.3125, 0.75, 0.3125, 0.75, 0.25, 0.75, 0.625, 0.75, 0.6875, 0.75, 0.6875, 0.75, 0.625, 0.75, 0.1879, 0.75, 0.1879, 0.75, 0.1879, 0.75, 0.1879, 0.75, 0.625, 0.75, 0.6875, 0.75, 0.6875, 0.75, 0.625, 0.75, 0.25, 0.75, 0.3125, 0.75, 0.3125, 0.75, 0.25, 0.75, 0.625, 0.75, 0.6875, 0.75, 0.6875, 0.75, 0.625, 0.75, 0.625, 0.75, 0.6875, 0.75, 0.6875, 0.75, 0.625, 0.75, 0.25, 0.75, 0.3125, 0.75, 0.3125, 0.75, 0.25, 0.75, 0.25, 0.75, 0.3125, 0.75, 0.3125, 0.75, 0.25, 0.75, 0.625, 0.75, 0.6875, 0.75, 0.6875, 0.75, 0.625, 0.75, 0.625, 0.75, 0.6875, 0.75, 0.6875, 0.75, 0.625, 0.75, 0.625, 0.75, 0.6875, 0.75, 0.6875, 0.75, 0.625, 0.75, 0.25, 0.75, 0.3125, 0.75, 0.3125, 0.75, 0.25, 0.75, 0.375, 0.375, 0.5, 0.375, 0.5, 0.4375, 0.375, 0.4375, 0.625, 0.745, 0.6875, 0.745, 0.6875, 0.75, 0.625, 0.75, 0.625, 0.5, 0.6875, 0.5, 0.6875, 0.625, 0.625, 0.625, 0.25, 0.5, 0.3125, 0.5, 0.3125, 0.625, 0.25, 0.625, 0.5, 0.375, 0.625, 0.375, 0.625, 0.4375, 0.5, 0.4375, 0.25, 0.745, 0.3125, 0.745, 0.3125, 0.75, 0.25, 0.75, 0.3125, 0.75, 0.3125, 0.75, 0.3125, 0.75, 0.3125, 0.75, 0.25, 0.75, 0.3125, 0.75, 0.3125, 0.75, 0.25, 0.75, 0.1879, 0.75, 0.25, 0.75, 0.25, 0.75, 0.1879, 0.75, 0.1879, 0.75, 0.1879, 0.75, 0.1879, 0.75, 0.1879, 0.75, 0.3125, 0.75, 0.25, 0.75, 0.25, 0.75, 0.3125, 0.75, 0.1879, 0.75, 0.1879, 0.75, 0.1879, 0.75, 0.1879, 0.75, 0.25, 0.75, 0.3125, 0.75, 0.3125, 0.75, 0.25, 0.75, 0.25, 0.75, 0.1879, 0.75, 0.1879, 0.75, 0.25, 0.75, 0.8121, 0.75, 0.8121, 0.75, 0.8121, 0.75, 0.8121, 0.75, 0.6875, 0.75, 0.75, 0.75, 0.75, 0.75, 0.6875, 0.75, 0.6875, 0.75, 0.6875, 0.75, 0.6875, 0.75, 0.6875, 0.75, 0.8121, 0.75, 0.75, 0.75, 0.75, 0.75, 0.8121, 0.75, 0.8121, 0.75, 0.8121, 0.75, 0.8121, 0.75, 0.8121, 0.75, 0.8121, 0.75, 0.8121, 0.75, 0.8121, 0.75, 0.8121, 0.75, 0.6875, 0.75, 0.6875, 0.75, 0.6875, 0.75, 0.6875, 0.75, 0.75, 0.75, 0.6875, 0.75, 0.6875, 0.75, 0.75, 0.75, 0.3125, 0.75, 0.25, 0.75, 0.25, 0.75, 0.3125, 0.75, 0.25, 0.75, 0.1879, 0.75, 0.1879, 0.75, 0.25, 0.75, 0.1879, 0.75, 0.1879, 0.75, 0.1879, 0.75, 0.1879, 0.75, 0.3125, 0.75, 0.3125, 0.75, 0.3125, 0.75, 0.3125, 0.75, 0.1879, 0.75, 0.1879, 0.75, 0.1879, 0.75, 0.1879, 0.75, 0.25, 0.75, 0.1879, 0.75, 0.1879, 0.75, 0.25, 0.75, 0.3125, 0.75, 0.25, 0.75, 0.25, 0.75, 0.3125, 0.75, 0.3125, 0.75, 0.3125, 0.75, 0.3125, 0.75, 0.3125, 0.75, 0.75, 0.75, 0.6875, 0.75, 0.6875, 0.75, 0.75, 0.75, 0.6875, 0.75, 0.6875, 0.75, 0.6875, 0.75, 0.6875, 0.75, 0.75, 0.75, 0.8121, 0.75, 0.8121, 0.75, 0.75, 0.75, 0.8121, 0.75, 0.8121, 0.75, 0.8121, 0.75, 0.8121, 0.75, 0.75, 0.75, 0.8121, 0.75, 0.8121, 0.75, 0.75, 0.75, 0.6875, 0.75, 0.6875, 0.75, 0.6875, 0.75, 0.6875, 0.75, 0.75, 0.75, 0.6875, 0.75, 0.6875, 0.75, 0.75, 0.75, 0.8121, 0.75, 0.8121, 0.75, 0.8121, 0.75, 0.8121, 0.75, 0.75, 0.75, 0.8121, 0.75, 0.8121, 0.75, 0.75, 0.75, 0.8121, 0.75, 0.8121, 0.75, 0.8121, 0.75, 0.8121, 0.75, 0.6875, 0.75, 0.75, 0.75, 0.75, 0.75, 0.6875, 0.75, 0.6875, 0.75, 0.6875, 0.75, 0.6875, 0.75, 0.6875, 0.75, 0.8121, 0.75, 0.8121, 0.75, 0.8121, 0.75, 0.8121, 0.75, 0.8121, 0.75, 0.75, 0.75, 0.75, 0.75, 0.8121, 0.75, 0.6875, 0.75, 0.6875, 0.75, 0.6875, 0.75, 0.6875, 0.75, 0.6875, 0.75, 0.75, 0.75, 0.75, 0.75, 0.6875, 0.75, 0.6875, 0.75, 0.75, 0.75, 0.75, 0.75, 0.6875, 0.75, 0.6875, 0.75, 0.6875, 0.75, 0.6875, 0.75, 0.6875, 0.75, 0.8121, 0.75, 0.75, 0.75, 0.75, 0.75, 0.8121, 0.75, 0.8121, 0.75, 0.8121, 0.75, 0.8121, 0.75, 0.8121, 0.75, 0.6875, 0.75, 0.6875, 0.75, 0.6875, 0.75, 0.6875, 0.75, 0.75, 0.75, 0.6875, 0.75, 0.6875, 0.75, 0.75, 0.75, 0.8121, 0.75, 0.8121, 0.75, 0.8121, 0.75, 0.8121, 0.75, 0.8121, 0.75, 0.75, 0.75, 0.75, 0.75, 0.8121, 0.75, 0.8121, 0.75, 0.8121, 0.75, 0.8121, 0.75, 0.8121, 0.75, 0.75, 0.75, 0.6875, 0.75, 0.6875, 0.75, 0.75, 0.75, 0.6875, 0.75, 0.6875, 0.75, 0.6875, 0.75, 0.6875, 0.75, 0.75, 0.75, 0.8121, 0.75, 0.8121, 0.75, 0.75, 0.75, 0.8121, 0.75, 0.8121, 0.75, 0.8121, 0.75, 0.8121, 0.75, 0.75, 0.75, 0.8121, 0.75, 0.8121, 0.75, 0.75, 0.75, 0.6875, 0.75, 0.6875, 0.75, 0.6875, 0.75, 0.6875, 0.75, 0.75, 0.75, 0.6875, 0.75, 0.6875, 0.75, 0.75, 0.75, 0.8121, 0.75, 0.75, 0.75, 0.75, 0.75, 0.8121, 0.75, 0.6875, 0.75, 0.6875, 0.75, 0.6875, 0.75, 0.6875, 0.75, 0.6875, 0.75, 0.75, 0.75, 0.75, 0.75, 0.6875, 0.75, 0.8121, 0.75, 0.8121, 0.75, 0.8121, 0.75, 0.8121, 0.75, 0.1879, 0.75, 0.25, 0.75, 0.25, 0.75, 0.1879, 0.75, 0.1879, 0.75, 0.1879, 0.75, 0.1879, 0.75, 0.1879, 0.75, 0.3125, 0.75, 0.3125, 0.75, 0.3125, 0.75, 0.3125, 0.75, 0.3125, 0.75, 0.25, 0.75, 0.25, 0.75, 0.3125, 0.75, 0.3125, 0.75, 0.3125, 0.75, 0.3125, 0.75, 0.3125, 0.75, 0.1879, 0.75, 0.1879, 0.75, 0.1879, 0.75, 0.1879, 0.75, 0.1879, 0.75, 0.25, 0.75, 0.25, 0.75, 0.1879, 0.75, 0.25, 0.75, 0.3125, 0.75, 0.3125, 0.75, 0.25, 0.75, 0.3125, 0.75, 0.3125, 0.75, 0.3125, 0.75, 0.3125, 0.75, 0.3125, 0.75, 0.25, 0.75, 0.25, 0.75, 0.3125, 0.75, 0.25, 0.75, 0.1879, 0.75, 0.1879, 0.75, 0.25, 0.75, 0.1879, 0.75, 0.1879, 0.75, 0.1879, 0.75, 0.1879, 0.75, 0.25, 0.75, 0.3125, 0.75, 0.3125, 0.75, 0.25, 0.75, 0.3125, 0.75, 0.3125, 0.75, 0.3125, 0.75, 0.3125, 0.75, 0.1879, 0.75, 0.1879, 0.75, 0.1879, 0.75, 0.1879, 0.75, 0.25, 0.75, 0.1879, 0.75, 0.1879, 0.75, 0.25, 0.75, 0.25, 0.75, 0.1879, 0.75, 0.1879, 0.75, 0.25, 0.75, 0.1879, 0.75, 0.1879, 0.75, 0.1879, 0.75, 0.1879, 0.75, 0.3125, 0.75, 0.3125, 0.75, 0.3125, 0.75, 0.3125, 0.75, 0.25, 0.75, 0.3125, 0.75, 0.3125, 0.75, 0.25, 0.75, 0.1879, 0.75, 0.1879, 0.75, 0.1879, 0.75, 0.1879, 0.75, 0.1879, 0.75, 0.25, 0.75, 0.25, 0.75, 0.1879, 0.75, 0.25, 0.75, 0.3125, 0.75, 0.3125, 0.75, 0.25, 0.75, 0.3125, 0.75, 0.3125, 0.75, 0.3125, 0.75, 0.3125, 0.75, 0.3125, 0.75, 0.25, 0.75, 0.25, 0.75, 0.3125, 0.75, 0.3125, 0.75, 0.3125, 0.75, 0.3125, 0.75, 0.3125, 0.75, 0.1879, 0.75, 0.1879, 0.75, 0.1879, 0.75, 0.1879, 0.75, 0.1879, 0.75, 0.25, 0.75, 0.25, 0.75, 0.1879, 0.75])
me_cube.materials.append(mat_material)
me_cube.use_remesh_preserve_volume = False
me_cube.use_remesh_preserve_attributes = False
me_cube.use_mirror_vertex_groups = False
me_cube.update()
me_torus_001 = bpy.data.meshes.new('Torus.001')
me_torus_001.from_pydata([(1.25, 0.0, 0.0), (1.125, 0.0, 0.2165), (0.875, 0.0, 0.2165), (0.75, 0.0, 3.062e-17), (0.875, 0.0, -0.2165), (1.125, 0.0, -0.2165), (1.083, 0.625, 0.0), (0.9743, 0.5625, 0.2165), (0.7578, 0.4375, 0.2165), (0.6495, 0.375, 3.062e-17), (0.7578, 0.4375, -0.2165), (0.9743, 0.5625, -0.2165), (0.625, 1.083, 0.0), (0.5625, 0.9743, 0.2165), (0.4375, 0.7578, 0.2165), (0.375, 0.6495, 3.062e-17), (0.4375, 0.7578, -0.2165), (0.5625, 0.9743, -0.2165), (9.437e-08, 1.25, 0.0), (8.494e-08, 1.125, 0.2165), (6.606e-08, 0.875, 0.2165), (5.662e-08, 0.75, 3.062e-17), (6.606e-08, 0.875, -0.2165), (8.494e-08, 1.125, -0.2165), (-0.625, 1.083, 0.0), (-0.5625, 0.9743, 0.2165), (-0.4375, 0.7578, 0.2165), (-0.375, 0.6495, 3.062e-17), (-0.4375, 0.7578, -0.2165), (-0.5625, 0.9743, -0.2165), (-1.083, 0.625, 0.0), (-0.9743, 0.5625, 0.2165), (-0.7578, 0.4375, 0.2165), (-0.6495, 0.375, 3.062e-17), (-0.7578, 0.4375, -0.2165), (-0.9743, 0.5625, -0.2165), (-1.25, 1.093e-07, 0.0), (-1.125, 9.835e-08, 0.2165), (-0.875, 7.649e-08, 0.2165), (-0.75, 6.557e-08, 3.062e-17), (-0.875, 7.649e-08, -0.2165), (-1.125, 9.835e-08, -0.2165), (-1.083, -0.625, 0.0), (-0.9743, -0.5625, 0.2165), (-0.7578, -0.4375, 0.2165), (-0.6495, -0.375, 3.062e-17), (-0.7578, -0.4375, -0.2165), (-0.9743, -0.5625, -0.2165), (-0.625, -1.083, 0.0), (-0.5625, -0.9743, 0.2165), (-0.4375, -0.7578, 0.2165), (-0.375, -0.6495, 3.062e-17), (-0.4375, -0.7578, -0.2165), (-0.5625, -0.9743, -0.2165), (9.437e-08, -1.25, 0.0), (8.494e-08, -1.125, 0.2165), (6.606e-08, -0.875, 0.2165), (5.662e-08, -0.75, 3.062e-17), (6.606e-08, -0.875, -0.2165), (8.494e-08, -1.125, -0.2165), (0.625, -1.083, 0.0), (0.5625, -0.9743, 0.2165), (0.4375, -0.7578, 0.2165), (0.375, -0.6495, 3.062e-17), (0.4375, -0.7578, -0.2165), (0.5625, -0.9743, -0.2165), (1.083, -0.625, 0.0), (0.9743, -0.5625, 0.2165), (0.7578, -0.4375, 0.2165), (0.6495, -0.375, 3.062e-17), (0.7578, -0.4375, -0.2165), (0.9743, -0.5625, -0.2165)], [], [(0, 6, 7, 1), (1, 7, 8, 2), (2, 8, 9, 3), (3, 9, 10, 4), (4, 10, 11, 5), (5, 11, 6, 0), (6, 12, 13, 7), (7, 13, 14, 8), (8, 14, 15, 9), (9, 15, 16, 10), (10, 16, 17, 11), (11, 17, 12, 6), (12, 18, 19, 13), (13, 19, 20, 14), (14, 20, 21, 15), (15, 21, 22, 16), (16, 22, 23, 17), (17, 23, 18, 12), (18, 24, 25, 19), (19, 25, 26, 20), (20, 26, 27, 21), (21, 27, 28, 22), (22, 28, 29, 23), (23, 29, 24, 18), (24, 30, 31, 25), (25, 31, 32, 26), (26, 32, 33, 27), (27, 33, 34, 28), (28, 34, 35, 29), (29, 35, 30, 24), (30, 36, 37, 31), (31, 37, 38, 32), (32, 38, 39, 33), (33, 39, 40, 34), (34, 40, 41, 35), (35, 41, 36, 30), (36, 42, 43, 37), (37, 43, 44, 38), (38, 44, 45, 39), (39, 45, 46, 40), (40, 46, 47, 41), (41, 47, 42, 36), (42, 48, 49, 43), (43, 49, 50, 44), (44, 50, 51, 45), (45, 51, 52, 46), (46, 52, 53, 47), (47, 53, 48, 42), (48, 54, 55, 49), (49, 55, 56, 50), (50, 56, 57, 51), (51, 57, 58, 52), (52, 58, 59, 53), (53, 59, 54, 48), (54, 60, 61, 55), (55, 61, 62, 56), (56, 62, 63, 57), (57, 63, 64, 58), (58, 64, 65, 59), (59, 65, 60, 54), (60, 66, 67, 61), (61, 67, 68, 62), (62, 68, 69, 63), (63, 69, 70, 64), (64, 70, 71, 65), (65, 71, 66, 60), (66, 0, 1, 67), (67, 1, 2, 68), (68, 2, 3, 69), (69, 3, 4, 70), (70, 4, 5, 71), (71, 5, 0, 66)])
_uv = me_torus_001.uv_layers.new(name='UVMap')
_uv.uv.foreach_set('vector', [0.5, 0.5, 0.5833, 0.5, 0.5833, 0.6667, 0.5, 0.6667, 0.5, 0.6667, 0.5833, 0.6667, 0.5833, 0.8333, 0.5, 0.8333, 0.5, 0.8333, 0.5833, 0.8333, 0.5833, 1.0, 0.5, 1.0, 0.5, -1.11e-16, 0.5833, -1.11e-16, 0.5833, 0.1667, 0.5, 0.1667, 0.5, 0.1667, 0.5833, 0.1667, 0.5833, 0.3333, 0.5, 0.3333, 0.5, 0.3333, 0.5833, 0.3333, 0.5833, 0.5, 0.5, 0.5, 0.5833, 0.5, 0.6667, 0.5, 0.6667, 0.6667, 0.5833, 0.6667, 0.5833, 0.6667, 0.6667, 0.6667, 0.6667, 0.8333, 0.5833, 0.8333, 0.5833, 0.8333, 0.6667, 0.8333, 0.6667, 1.0, 0.5833, 1.0, 0.5833, -1.11e-16, 0.6667, -1.11e-16, 0.6667, 0.1667, 0.5833, 0.1667, 0.5833, 0.1667, 0.6667, 0.1667, 0.6667, 0.3333, 0.5833, 0.3333, 0.5833, 0.3333, 0.6667, 0.3333, 0.6667, 0.5, 0.5833, 0.5, 0.6667, 0.5, 0.75, 0.5, 0.75, 0.6667, 0.6667, 0.6667, 0.6667, 0.6667, 0.75, 0.6667, 0.75, 0.8333, 0.6667, 0.8333, 0.6667, 0.8333, 0.75, 0.8333, 0.75, 1.0, 0.6667, 1.0, 0.6667, -1.11e-16, 0.75, -1.11e-16, 0.75, 0.1667, 0.6667, 0.1667, 0.6667, 0.1667, 0.75, 0.1667, 0.75, 0.3333, 0.6667, 0.3333, 0.6667, 0.3333, 0.75, 0.3333, 0.75, 0.5, 0.6667, 0.5, 0.75, 0.5, 0.8333, 0.5, 0.8333, 0.6667, 0.75, 0.6667, 0.75, 0.6667, 0.8333, 0.6667, 0.8333, 0.8333, 0.75, 0.8333, 0.75, 0.8333, 0.8333, 0.8333, 0.8333, 1.0, 0.75, 1.0, 0.75, -1.11e-16, 0.8333, -1.11e-16, 0.8333, 0.1667, 0.75, 0.1667, 0.75, 0.1667, 0.8333, 0.1667, 0.8333, 0.3333, 0.75, 0.3333, 0.75, 0.3333, 0.8333, 0.3333, 0.8333, 0.5, 0.75, 0.5, 0.8333, 0.5, 0.9167, 0.5, 0.9167, 0.6667, 0.8333, 0.6667, 0.8333, 0.6667, 0.9167, 0.6667, 0.9167, 0.8333, 0.8333, 0.8333, 0.8333, 0.8333, 0.9167, 0.8333, 0.9167, 1.0, 0.8333, 1.0, 0.8333, -1.11e-16, 0.9167, -1.11e-16, 0.9167, 0.1667, 0.8333, 0.1667, 0.8333, 0.1667, 0.9167, 0.1667, 0.9167, 0.3333, 0.8333, 0.3333, 0.8333, 0.3333, 0.9167, 0.3333, 0.9167, 0.5, 0.8333, 0.5, 0.9167, 0.5, 1.0, 0.5, 1.0, 0.6667, 0.9167, 0.6667, 0.9167, 0.6667, 1.0, 0.6667, 1.0, 0.8333, 0.9167, 0.8333, 0.9167, 0.8333, 1.0, 0.8333, 1.0, 1.0, 0.9167, 1.0, 0.9167, -1.11e-16, 1.0, -1.11e-16, 1.0, 0.1667, 0.9167, 0.1667, 0.9167, 0.1667, 1.0, 0.1667, 1.0, 0.3333, 0.9167, 0.3333, 0.9167, 0.3333, 1.0, 0.3333, 1.0, 0.5, 0.9167, 0.5, 2.22e-16, 0.5, 0.08333, 0.5, 0.08333, 0.6667, 2.22e-16, 0.6667, 2.22e-16, 0.6667, 0.08333, 0.6667, 0.08333, 0.8333, 2.22e-16, 0.8333, 2.22e-16, 0.8333, 0.08333, 0.8333, 0.08333, 1.0, 2.22e-16, 1.0, 2.22e-16, -1.11e-16, 0.08333, -1.11e-16, 0.08333, 0.1667, 2.22e-16, 0.1667, 2.22e-16, 0.1667, 0.08333, 0.1667, 0.08333, 0.3333, 2.22e-16, 0.3333, 2.22e-16, 0.3333, 0.08333, 0.3333, 0.08333, 0.5, 2.22e-16, 0.5, 0.08333, 0.5, 0.1667, 0.5, 0.1667, 0.6667, 0.08333, 0.6667, 0.08333, 0.6667, 0.1667, 0.6667, 0.1667, 0.8333, 0.08333, 0.8333, 0.08333, 0.8333, 0.1667, 0.8333, 0.1667, 1.0, 0.08333, 1.0, 0.08333, -1.11e-16, 0.1667, -1.11e-16, 0.1667, 0.1667, 0.08333, 0.1667, 0.08333, 0.1667, 0.1667, 0.1667, 0.1667, 0.3333, 0.08333, 0.3333, 0.08333, 0.3333, 0.1667, 0.3333, 0.1667, 0.5, 0.08333, 0.5, 0.1667, 0.5, 0.25, 0.5, 0.25, 0.6667, 0.1667, 0.6667, 0.1667, 0.6667, 0.25, 0.6667, 0.25, 0.8333, 0.1667, 0.8333, 0.1667, 0.8333, 0.25, 0.8333, 0.25, 1.0, 0.1667, 1.0, 0.1667, -1.11e-16, 0.25, -1.11e-16, 0.25, 0.1667, 0.1667, 0.1667, 0.1667, 0.1667, 0.25, 0.1667, 0.25, 0.3333, 0.1667, 0.3333, 0.1667, 0.3333, 0.25, 0.3333, 0.25, 0.5, 0.1667, 0.5, 0.25, 0.5, 0.3333, 0.5, 0.3333, 0.6667, 0.25, 0.6667, 0.25, 0.6667, 0.3333, 0.6667, 0.3333, 0.8333, 0.25, 0.8333, 0.25, 0.8333, 0.3333, 0.8333, 0.3333, 1.0, 0.25, 1.0, 0.25, -1.11e-16, 0.3333, -1.11e-16, 0.3333, 0.1667, 0.25, 0.1667, 0.25, 0.1667, 0.3333, 0.1667, 0.3333, 0.3333, 0.25, 0.3333, 0.25, 0.3333, 0.3333, 0.3333, 0.3333, 0.5, 0.25, 0.5, 0.3333, 0.5, 0.4167, 0.5, 0.4167, 0.6667, 0.3333, 0.6667, 0.3333, 0.6667, 0.4167, 0.6667, 0.4167, 0.8333, 0.3333, 0.8333, 0.3333, 0.8333, 0.4167, 0.8333, 0.4167, 1.0, 0.3333, 1.0, 0.3333, -1.11e-16, 0.4167, -1.11e-16, 0.4167, 0.1667, 0.3333, 0.1667, 0.3333, 0.1667, 0.4167, 0.1667, 0.4167, 0.3333, 0.3333, 0.3333, 0.3333, 0.3333, 0.4167, 0.3333, 0.4167, 0.5, 0.3333, 0.5, 0.4167, 0.5, 0.5, 0.5, 0.5, 0.6667, 0.4167, 0.6667, 0.4167, 0.6667, 0.5, 0.6667, 0.5, 0.8333, 0.4167, 0.8333, 0.4167, 0.8333, 0.5, 0.8333, 0.5, 1.0, 0.4167, 1.0, 0.4167, -1.11e-16, 0.5, -1.11e-16, 0.5, 0.1667, 0.4167, 0.1667, 0.4167, 0.1667, 0.5, 0.1667, 0.5, 0.3333, 0.4167, 0.3333, 0.4167, 0.3333, 0.5, 0.3333, 0.5, 0.5, 0.4167, 0.5])
me_torus_001.materials.append(mat_material)
me_torus_001.use_remesh_fix_poles = True
me_torus_001.use_remesh_preserve_attributes = False
me_torus_001.use_mirror_vertex_groups = False
me_torus_001.update()
me_torus_002 = bpy.data.meshes.new('Torus.002')
me_torus_002.from_pydata([(1.1, 0.0, 0.0), (1.05, 0.0, 0.0866), (0.7745, 2.258e-09, 0.1355), (0.6337, 7.03e-09, 1.337e-08), (0.7745, 2.258e-09, -0.1653), (1.05, 7.105e-15, -0.0866), (0.9526, 0.55, 0.0), (0.9093, 0.525, 0.0866), (0.6565, 0.4404, 0.1355), (0.5346, 0.37, 1.23e-08), (0.6565, 0.4404, -0.1653), (0.9093, 0.525, -0.0866), (0.55, 0.9526, 0.0), (0.525, 0.9093, 0.0866), (0.3341, 0.7629, 0.1355), (0.2637, 0.6409, 9.356e-09), (0.3341, 0.7629, -0.1653), (0.525, 0.9093, -0.0866), (8.305e-08, 1.1, 0.0), (7.927e-08, 1.05, 0.0866), (-0.1063, 0.8809, 0.1355), (-0.1063, 0.7401, 5.34e-09), (-0.1063, 0.8809, -0.1653), (7.927e-08, 1.05, -0.0866), (-0.55, 0.9526, 0.0), (-0.525, 0.9093, 0.0866), (-0.5468, 0.7629, 0.1355), (-0.4764, 0.6409, 1.324e-09), (-0.5468, 0.7629, -0.1653), (-0.525, 0.9093, -0.0866), (-0.9526, 0.55, 0.0), (-0.9093, 0.525, 0.0866), (-0.8692, 0.4404, 0.1355), (-0.7473, 0.37, -1.615e-09), (-0.8692, 0.4404, -0.1653), (-0.9093, 0.525, -0.08661), (-1.1, 9.617e-08, 0.0), (-1.05, 9.179e-08, 0.0866), (-0.9872, 7.927e-08, 0.1355), (-0.8464, 7.173e-08, -2.691e-09), (-0.9872, 7.927e-08, -0.1653), (-1.05, 9.179e-08, -0.08661), (-0.9526, -0.55, 0.0), (-0.9093, -0.525, 0.0866), (-0.8692, -0.4404, 0.1355), (-0.7473, -0.37, -1.615e-09), (-0.8692, -0.4404, -0.1653), (-0.9093, -0.525, -0.08661), (-0.55, -0.9526, 0.0), (-0.525, -0.9093, 0.0866), (-0.5468, -0.7629, 0.1355), (-0.4764, -0.6409, 1.324e-09), (-0.5468, -0.7629, -0.1653), (-0.525, -0.9093, -0.0866), (8.305e-08, -1.1, 0.0), (7.927e-08, -1.05, 0.0866), (-0.1063, -0.8809, 0.1355), (-0.1063, -0.7401, 5.34e-09), (-0.1063, -0.8809, -0.1653), (7.927e-08, -1.05, -0.0866), (0.55, -0.9526, 0.0), (0.525, -0.9093, 0.0866), (0.3341, -0.7629, 0.1355), (0.2637, -0.6409, 9.356e-09), (0.3341, -0.7629, -0.1653), (0.525, -0.9093, -0.0866), (0.9526, -0.55, 0.0), (0.9093, -0.525, 0.0866), (0.6565, -0.4404, 0.1355), (0.5346, -0.37, 1.23e-08), (0.6565, -0.4404, -0.1653), (0.9093, -0.525, -0.0866)], [], [(0, 6, 7, 1), (1, 7, 8, 2), (2, 8, 9, 3), (3, 9, 10, 4), (4, 10, 11, 5), (5, 11, 6, 0), (6, 12, 13, 7), (7, 13, 14, 8), (8, 14, 15, 9), (9, 15, 16, 10), (10, 16, 17, 11), (11, 17, 12, 6), (12, 18, 19, 13), (13, 19, 20, 14), (14, 20, 21, 15), (15, 21, 22, 16), (16, 22, 23, 17), (17, 23, 18, 12), (18, 24, 25, 19), (19, 25, 26, 20), (20, 26, 27, 21), (21, 27, 28, 22), (22, 28, 29, 23), (23, 29, 24, 18), (24, 30, 31, 25), (25, 31, 32, 26), (26, 32, 33, 27), (27, 33, 34, 28), (28, 34, 35, 29), (29, 35, 30, 24), (30, 36, 37, 31), (31, 37, 38, 32), (32, 38, 39, 33), (33, 39, 40, 34), (34, 40, 41, 35), (35, 41, 36, 30), (36, 42, 43, 37), (37, 43, 44, 38), (38, 44, 45, 39), (39, 45, 46, 40), (40, 46, 47, 41), (41, 47, 42, 36), (42, 48, 49, 43), (43, 49, 50, 44), (44, 50, 51, 45), (45, 51, 52, 46), (46, 52, 53, 47), (47, 53, 48, 42), (48, 54, 55, 49), (49, 55, 56, 50), (50, 56, 57, 51), (51, 57, 58, 52), (52, 58, 59, 53), (53, 59, 54, 48), (54, 60, 61, 55), (55, 61, 62, 56), (56, 62, 63, 57), (57, 63, 64, 58), (58, 64, 65, 59), (59, 65, 60, 54), (60, 66, 67, 61), (61, 67, 68, 62), (62, 68, 69, 63), (63, 69, 70, 64), (64, 70, 71, 65), (65, 71, 66, 60), (66, 0, 1, 67), (67, 1, 2, 68), (68, 2, 3, 69), (69, 3, 4, 70), (70, 4, 5, 71), (71, 5, 0, 66)])
_uv = me_torus_002.uv_layers.new(name='UVMap')
_uv.uv.foreach_set('vector', [0.5, 0.5, 0.5833, 0.5, 0.5833, 0.6667, 0.5, 0.6667, 0.5, 0.6667, 0.5833, 0.6667, 0.5833, 0.8333, 0.5, 0.8333, 0.5, 0.8333, 0.5833, 0.8333, 0.5833, 1.0, 0.5, 1.0, 0.5, -1.11e-16, 0.5833, -1.11e-16, 0.5833, 0.1667, 0.5, 0.1667, 0.5, 0.1667, 0.5833, 0.1667, 0.5833, 0.3333, 0.5, 0.3333, 0.5, 0.3333, 0.5833, 0.3333, 0.5833, 0.5, 0.5, 0.5, 0.5833, 0.5, 0.6667, 0.5, 0.6667, 0.6667, 0.5833, 0.6667, 0.5833, 0.6667, 0.6667, 0.6667, 0.6667, 0.8333, 0.5833, 0.8333, 0.5833, 0.8333, 0.6667, 0.8333, 0.6667, 1.0, 0.5833, 1.0, 0.5833, -1.11e-16, 0.6667, -1.11e-16, 0.6667, 0.1667, 0.5833, 0.1667, 0.5833, 0.1667, 0.6667, 0.1667, 0.6667, 0.3333, 0.5833, 0.3333, 0.5833, 0.3333, 0.6667, 0.3333, 0.6667, 0.5, 0.5833, 0.5, 0.6667, 0.5, 0.75, 0.5, 0.75, 0.6667, 0.6667, 0.6667, 0.6667, 0.6667, 0.75, 0.6667, 0.75, 0.8333, 0.6667, 0.8333, 0.6667, 0.8333, 0.75, 0.8333, 0.75, 1.0, 0.6667, 1.0, 0.6667, -1.11e-16, 0.75, -1.11e-16, 0.75, 0.1667, 0.6667, 0.1667, 0.6667, 0.1667, 0.75, 0.1667, 0.75, 0.3333, 0.6667, 0.3333, 0.6667, 0.3333, 0.75, 0.3333, 0.75, 0.5, 0.6667, 0.5, 0.75, 0.5, 0.8333, 0.5, 0.8333, 0.6667, 0.75, 0.6667, 0.75, 0.6667, 0.8333, 0.6667, 0.8333, 0.8333, 0.75, 0.8333, 0.75, 0.8333, 0.8333, 0.8333, 0.8333, 1.0, 0.75, 1.0, 0.75, -1.11e-16, 0.8333, -1.11e-16, 0.8333, 0.1667, 0.75, 0.1667, 0.75, 0.1667, 0.8333, 0.1667, 0.8333, 0.3333, 0.75, 0.3333, 0.75, 0.3333, 0.8333, 0.3333, 0.8333, 0.5, 0.75, 0.5, 0.8333, 0.5, 0.9167, 0.5, 0.9167, 0.6667, 0.8333, 0.6667, 0.8333, 0.6667, 0.9167, 0.6667, 0.9167, 0.8333, 0.8333, 0.8333, 0.8333, 0.8333, 0.9167, 0.8333, 0.9167, 1.0, 0.8333, 1.0, 0.8333, -1.11e-16, 0.9167, -1.11e-16, 0.9167, 0.1667, 0.8333, 0.1667, 0.8333, 0.1667, 0.9167, 0.1667, 0.9167, 0.3333, 0.8333, 0.3333, 0.8333, 0.3333, 0.9167, 0.3333, 0.9167, 0.5, 0.8333, 0.5, 0.9167, 0.5, 1.0, 0.5, 1.0, 0.6667, 0.9167, 0.6667, 0.9167, 0.6667, 1.0, 0.6667, 1.0, 0.8333, 0.9167, 0.8333, 0.9167, 0.8333, 1.0, 0.8333, 1.0, 1.0, 0.9167, 1.0, 0.9167, -1.11e-16, 1.0, -1.11e-16, 1.0, 0.1667, 0.9167, 0.1667, 0.9167, 0.1667, 1.0, 0.1667, 1.0, 0.3333, 0.9167, 0.3333, 0.9167, 0.3333, 1.0, 0.3333, 1.0, 0.5, 0.9167, 0.5, 2.22e-16, 0.5, 0.08333, 0.5, 0.08333, 0.6667, 2.22e-16, 0.6667, 2.22e-16, 0.6667, 0.08333, 0.6667, 0.08333, 0.8333, 2.22e-16, 0.8333, 2.22e-16, 0.8333, 0.08333, 0.8333, 0.08333, 1.0, 2.22e-16, 1.0, 2.22e-16, -1.11e-16, 0.08333, -1.11e-16, 0.08333, 0.1667, 2.22e-16, 0.1667, 2.22e-16, 0.1667, 0.08333, 0.1667, 0.08333, 0.3333, 2.22e-16, 0.3333, 2.22e-16, 0.3333, 0.08333, 0.3333, 0.08333, 0.5, 2.22e-16, 0.5, 0.08333, 0.5, 0.1667, 0.5, 0.1667, 0.6667, 0.08333, 0.6667, 0.08333, 0.6667, 0.1667, 0.6667, 0.1667, 0.8333, 0.08333, 0.8333, 0.08333, 0.8333, 0.1667, 0.8333, 0.1667, 1.0, 0.08333, 1.0, 0.08333, -1.11e-16, 0.1667, -1.11e-16, 0.1667, 0.1667, 0.08333, 0.1667, 0.08333, 0.1667, 0.1667, 0.1667, 0.1667, 0.3333, 0.08333, 0.3333, 0.08333, 0.3333, 0.1667, 0.3333, 0.1667, 0.5, 0.08333, 0.5, 0.1667, 0.5, 0.25, 0.5, 0.25, 0.6667, 0.1667, 0.6667, 0.1667, 0.6667, 0.25, 0.6667, 0.25, 0.8333, 0.1667, 0.8333, 0.1667, 0.8333, 0.25, 0.8333, 0.25, 1.0, 0.1667, 1.0, 0.1667, -1.11e-16, 0.25, -1.11e-16, 0.25, 0.1667, 0.1667, 0.1667, 0.1667, 0.1667, 0.25, 0.1667, 0.25, 0.3333, 0.1667, 0.3333, 0.1667, 0.3333, 0.25, 0.3333, 0.25, 0.5, 0.1667, 0.5, 0.25, 0.5, 0.3333, 0.5, 0.3333, 0.6667, 0.25, 0.6667, 0.25, 0.6667, 0.3333, 0.6667, 0.3333, 0.8333, 0.25, 0.8333, 0.25, 0.8333, 0.3333, 0.8333, 0.3333, 1.0, 0.25, 1.0, 0.25, -1.11e-16, 0.3333, -1.11e-16, 0.3333, 0.1667, 0.25, 0.1667, 0.25, 0.1667, 0.3333, 0.1667, 0.3333, 0.3333, 0.25, 0.3333, 0.25, 0.3333, 0.3333, 0.3333, 0.3333, 0.5, 0.25, 0.5, 0.3333, 0.5, 0.4167, 0.5, 0.4167, 0.6667, 0.3333, 0.6667, 0.3333, 0.6667, 0.4167, 0.6667, 0.4167, 0.8333, 0.3333, 0.8333, 0.3333, 0.8333, 0.4167, 0.8333, 0.4167, 1.0, 0.3333, 1.0, 0.3333, -1.11e-16, 0.4167, -1.11e-16, 0.4167, 0.1667, 0.3333, 0.1667, 0.3333, 0.1667, 0.4167, 0.1667, 0.4167, 0.3333, 0.3333, 0.3333, 0.3333, 0.3333, 0.4167, 0.3333, 0.4167, 0.5, 0.3333, 0.5, 0.4167, 0.5, 0.5, 0.5, 0.5, 0.6667, 0.4167, 0.6667, 0.4167, 0.6667, 0.5, 0.6667, 0.5, 0.8333, 0.4167, 0.8333, 0.4167, 0.8333, 0.5, 0.8333, 0.5, 1.0, 0.4167, 1.0, 0.4167, -1.11e-16, 0.5, -1.11e-16, 0.5, 0.1667, 0.4167, 0.1667, 0.4167, 0.1667, 0.5, 0.1667, 0.5, 0.3333, 0.4167, 0.3333, 0.4167, 0.3333, 0.5, 0.3333, 0.5, 0.5, 0.4167, 0.5])
me_torus_002.materials.append(mat_material)
me_torus_002.use_remesh_fix_poles = True
me_torus_002.use_remesh_preserve_attributes = False
me_torus_002.use_mirror_vertex_groups = False
me_torus_002.update()
me_torus_003 = bpy.data.meshes.new('Torus.003')
me_torus_003.from_pydata([(1.1, 0.0, 0.0), (1.05, 7.105e-15, 0.08661), (0.7745, 2.258e-09, 0.1653), (0.6337, 7.03e-09, 2.309e-08), (0.7745, 2.258e-09, -0.1355), (1.05, 7.105e-15, -0.0866), (0.9526, 0.55, 0.0), (0.9093, 0.525, 0.08661), (0.6565, 0.4404, 0.1653), (0.5346, 0.37, 2.124e-08), (0.6565, 0.4404, -0.1355), (0.9093, 0.525, -0.0866), (0.55, 0.9526, 0.0), (0.525, 0.9093, 0.08661), (0.3341, 0.7629, 0.1653), (0.2637, 0.6409, 1.616e-08), (0.3341, 0.7629, -0.1355), (0.525, 0.9093, -0.0866), (8.305e-08, 1.1, 0.0), (8.444e-08, 1.05, 0.1653), (-0.1063, 0.8809, 0.1653), (-0.1063, 0.7401, 9.223e-09), (-0.1063, 0.8809, -0.1355), (7.606e-08, 1.05, -0.1355), (-0.55, 0.9526, 0.0), (-0.525, 0.9093, 0.1653), (-0.5468, 0.7629, 0.1653), (-0.4764, 0.6409, 2.288e-09), (-0.5468, 0.7629, -0.1355), (-0.525, 0.9093, -0.1355), (-0.9526, 0.55, 0.0), (-0.9093, 0.525, 0.0866), (-0.8692, 0.4404, 0.1653), (-0.7473, 0.37, -2.79e-09), (-0.8692, 0.4404, -0.1355), (-0.9093, 0.525, -0.08661), (-1.1, 9.617e-08, 0.0), (-1.05, 9.179e-08, 0.0866), (-0.9872, 7.927e-08, 0.1653), (-0.8464, 7.173e-08, -4.648e-09), (-0.9872, 7.927e-08, -0.1355), (-1.05, 9.179e-08, -0.08661), (-0.9526, -0.55, 0.0), (-0.9093, -0.525, 0.0866), (-0.8692, -0.4404, 0.1653), (-0.7473, -0.37, -2.79e-09), (-0.8692, -0.4404, -0.1355), (-0.9093, -0.525, -0.08661), (-0.55, -0.9526, 0.0), (-0.525, -0.9093, 0.0866), (-0.5468, -0.7629, 0.1653), (-0.4764, -0.6409, 2.288e-09), (-0.5468, -0.7629, -0.1355), (-0.525, -0.9093, -0.08661), (8.305e-08, -1.1, 0.0), (7.927e-08, -1.05, 0.0866), (-0.1063, -0.8809, 0.1653), (-0.1063, -0.7401, 9.223e-09), (-0.1063, -0.8809, -0.1355), (7.927e-08, -1.05, -0.0866), (0.55, -0.9526, 0.0), (0.525, -0.9093, 0.08661), (0.3341, -0.7629, 0.1653), (0.2637, -0.6409, 1.616e-08), (0.3341, -0.7629, -0.1355), (0.525, -0.9093, -0.0866), (0.9526, -0.55, 0.0), (0.9093, -0.525, 0.08661), (0.6565, -0.4404, 0.1653), (0.5346, -0.37, 2.124e-08), (0.6565, -0.4404, -0.1355), (0.9093, -0.525, -0.0866)], [], [(0, 6, 7, 1), (1, 7, 8, 2), (2, 8, 9, 3), (3, 9, 10, 4), (4, 10, 11, 5), (5, 11, 6, 0), (6, 12, 13, 7), (7, 13, 14, 8), (8, 14, 15, 9), (9, 15, 16, 10), (10, 16, 17, 11), (11, 17, 12, 6), (12, 18, 19, 13), (13, 19, 20, 14), (14, 20, 21, 15), (15, 21, 22, 16), (16, 22, 23, 17), (17, 23, 18, 12), (18, 24, 25, 19), (19, 25, 26, 20), (20, 26, 27, 21), (21, 27, 28, 22), (22, 28, 29, 23), (23, 29, 24, 18), (24, 30, 31, 25), (25, 31, 32, 26), (26, 32, 33, 27), (27, 33, 34, 28), (28, 34, 35, 29), (29, 35, 30, 24), (30, 36, 37, 31), (31, 37, 38, 32), (32, 38, 39, 33), (33, 39, 40, 34), (34, 40, 41, 35), (35, 41, 36, 30), (36, 42, 43, 37), (37, 43, 44, 38), (38, 44, 45, 39), (39, 45, 46, 40), (40, 46, 47, 41), (41, 47, 42, 36), (42, 48, 49, 43), (43, 49, 50, 44), (44, 50, 51, 45), (45, 51, 52, 46), (46, 52, 53, 47), (47, 53, 48, 42), (48, 54, 55, 49), (49, 55, 56, 50), (50, 56, 57, 51), (51, 57, 58, 52), (52, 58, 59, 53), (53, 59, 54, 48), (54, 60, 61, 55), (55, 61, 62, 56), (56, 62, 63, 57), (57, 63, 64, 58), (58, 64, 65, 59), (59, 65, 60, 54), (60, 66, 67, 61), (61, 67, 68, 62), (62, 68, 69, 63), (63, 69, 70, 64), (64, 70, 71, 65), (65, 71, 66, 60), (66, 0, 1, 67), (67, 1, 2, 68), (68, 2, 3, 69), (69, 3, 4, 70), (70, 4, 5, 71), (71, 5, 0, 66)])
_uv = me_torus_003.uv_layers.new(name='UVMap')
_uv.uv.foreach_set('vector', [0.5, 0.5, 0.5833, 0.5, 0.5833, 0.6667, 0.5, 0.6667, 0.5, 0.6667, 0.5833, 0.6667, 0.5833, 0.8333, 0.5, 0.8333, 0.5, 0.8333, 0.5833, 0.8333, 0.5833, 1.0, 0.5, 1.0, 0.5, -1.11e-16, 0.5833, -1.11e-16, 0.5833, 0.1667, 0.5, 0.1667, 0.5, 0.1667, 0.5833, 0.1667, 0.5833, 0.3333, 0.5, 0.3333, 0.5, 0.3333, 0.5833, 0.3333, 0.5833, 0.5, 0.5, 0.5, 0.5833, 0.5, 0.6667, 0.5, 0.6667, 0.6667, 0.5833, 0.6667, 0.5833, 0.6667, 0.6667, 0.6667, 0.6667, 0.8333, 0.5833, 0.8333, 0.5833, 0.8333, 0.6667, 0.8333, 0.6667, 1.0, 0.5833, 1.0, 0.5833, -1.11e-16, 0.6667, -1.11e-16, 0.6667, 0.1667, 0.5833, 0.1667, 0.5833, 0.1667, 0.6667, 0.1667, 0.6667, 0.3333, 0.5833, 0.3333, 0.5833, 0.3333, 0.6667, 0.3333, 0.6667, 0.5, 0.5833, 0.5, 0.6667, 0.5, 0.75, 0.5, 0.75, 0.6667, 0.6667, 0.6667, 0.6667, 0.6667, 0.75, 0.6667, 0.75, 0.8333, 0.6667, 0.8333, 0.6667, 0.8333, 0.75, 0.8333, 0.75, 1.0, 0.6667, 1.0, 0.6667, -1.11e-16, 0.75, -1.11e-16, 0.75, 0.1667, 0.6667, 0.1667, 0.6667, 0.1667, 0.75, 0.1667, 0.75, 0.3333, 0.6667, 0.3333, 0.6667, 0.3333, 0.75, 0.3333, 0.75, 0.5, 0.6667, 0.5, 0.75, 0.5, 0.8333, 0.5, 0.8333, 0.6667, 0.75, 0.6667, 0.75, 0.6667, 0.8333, 0.6667, 0.8333, 0.8333, 0.75, 0.8333, 0.75, 0.8333, 0.8333, 0.8333, 0.8333, 1.0, 0.75, 1.0, 0.75, -1.11e-16, 0.8333, -1.11e-16, 0.8333, 0.1667, 0.75, 0.1667, 0.75, 0.1667, 0.8333, 0.1667, 0.8333, 0.3333, 0.75, 0.3333, 0.75, 0.3333, 0.8333, 0.3333, 0.8333, 0.5, 0.75, 0.5, 0.8333, 0.5, 0.9167, 0.5, 0.9167, 0.6667, 0.8333, 0.6667, 0.8333, 0.6667, 0.9167, 0.6667, 0.9167, 0.8333, 0.8333, 0.8333, 0.8333, 0.8333, 0.9167, 0.8333, 0.9167, 1.0, 0.8333, 1.0, 0.8333, -1.11e-16, 0.9167, -1.11e-16, 0.9167, 0.1667, 0.8333, 0.1667, 0.8333, 0.1667, 0.9167, 0.1667, 0.9167, 0.3333, 0.8333, 0.3333, 0.8333, 0.3333, 0.9167, 0.3333, 0.9167, 0.5, 0.8333, 0.5, 0.9167, 0.5, 1.0, 0.5, 1.0, 0.6667, 0.9167, 0.6667, 0.9167, 0.6667, 1.0, 0.6667, 1.0, 0.8333, 0.9167, 0.8333, 0.9167, 0.8333, 1.0, 0.8333, 1.0, 1.0, 0.9167, 1.0, 0.9167, -1.11e-16, 1.0, -1.11e-16, 1.0, 0.1667, 0.9167, 0.1667, 0.9167, 0.1667, 1.0, 0.1667, 1.0, 0.3333, 0.9167, 0.3333, 0.9167, 0.3333, 1.0, 0.3333, 1.0, 0.5, 0.9167, 0.5, 2.22e-16, 0.5, 0.08333, 0.5, 0.08333, 0.6667, 2.22e-16, 0.6667, 2.22e-16, 0.6667, 0.08333, 0.6667, 0.08333, 0.8333, 2.22e-16, 0.8333, 2.22e-16, 0.8333, 0.08333, 0.8333, 0.08333, 1.0, 2.22e-16, 1.0, 2.22e-16, -1.11e-16, 0.08333, -1.11e-16, 0.08333, 0.1667, 2.22e-16, 0.1667, 2.22e-16, 0.1667, 0.08333, 0.1667, 0.08333, 0.3333, 2.22e-16, 0.3333, 2.22e-16, 0.3333, 0.08333, 0.3333, 0.08333, 0.5, 2.22e-16, 0.5, 0.08333, 0.5, 0.1667, 0.5, 0.1667, 0.6667, 0.08333, 0.6667, 0.08333, 0.6667, 0.1667, 0.6667, 0.1667, 0.8333, 0.08333, 0.8333, 0.08333, 0.8333, 0.1667, 0.8333, 0.1667, 1.0, 0.08333, 1.0, 0.08333, -1.11e-16, 0.1667, -1.11e-16, 0.1667, 0.1667, 0.08333, 0.1667, 0.08333, 0.1667, 0.1667, 0.1667, 0.1667, 0.3333, 0.08333, 0.3333, 0.08333, 0.3333, 0.1667, 0.3333, 0.1667, 0.5, 0.08333, 0.5, 0.1667, 0.5, 0.25, 0.5, 0.25, 0.6667, 0.1667, 0.6667, 0.1667, 0.6667, 0.25, 0.6667, 0.25, 0.8333, 0.1667, 0.8333, 0.1667, 0.8333, 0.25, 0.8333, 0.25, 1.0, 0.1667, 1.0, 0.1667, -1.11e-16, 0.25, -1.11e-16, 0.25, 0.1667, 0.1667, 0.1667, 0.1667, 0.1667, 0.25, 0.1667, 0.25, 0.3333, 0.1667, 0.3333, 0.1667, 0.3333, 0.25, 0.3333, 0.25, 0.5, 0.1667, 0.5, 0.25, 0.5, 0.3333, 0.5, 0.3333, 0.6667, 0.25, 0.6667, 0.25, 0.6667, 0.3333, 0.6667, 0.3333, 0.8333, 0.25, 0.8333, 0.25, 0.8333, 0.3333, 0.8333, 0.3333, 1.0, 0.25, 1.0, 0.25, -1.11e-16, 0.3333, -1.11e-16, 0.3333, 0.1667, 0.25, 0.1667, 0.25, 0.1667, 0.3333, 0.1667, 0.3333, 0.3333, 0.25, 0.3333, 0.25, 0.3333, 0.3333, 0.3333, 0.3333, 0.5, 0.25, 0.5, 0.3333, 0.5, 0.4167, 0.5, 0.4167, 0.6667, 0.3333, 0.6667, 0.3333, 0.6667, 0.4167, 0.6667, 0.4167, 0.8333, 0.3333, 0.8333, 0.3333, 0.8333, 0.4167, 0.8333, 0.4167, 1.0, 0.3333, 1.0, 0.3333, -1.11e-16, 0.4167, -1.11e-16, 0.4167, 0.1667, 0.3333, 0.1667, 0.3333, 0.1667, 0.4167, 0.1667, 0.4167, 0.3333, 0.3333, 0.3333, 0.3333, 0.3333, 0.4167, 0.3333, 0.4167, 0.5, 0.3333, 0.5, 0.4167, 0.5, 0.5, 0.5, 0.5, 0.6667, 0.4167, 0.6667, 0.4167, 0.6667, 0.5, 0.6667, 0.5, 0.8333, 0.4167, 0.8333, 0.4167, 0.8333, 0.5, 0.8333, 0.5, 1.0, 0.4167, 1.0, 0.4167, -1.11e-16, 0.5, -1.11e-16, 0.5, 0.1667, 0.4167, 0.1667, 0.4167, 0.1667, 0.5, 0.1667, 0.5, 0.3333, 0.4167, 0.3333, 0.4167, 0.3333, 0.5, 0.3333, 0.5, 0.5, 0.4167, 0.5])
me_torus_003.materials.append(mat_material)
me_torus_003.use_remesh_fix_poles = True
me_torus_003.use_remesh_preserve_attributes = False
me_torus_003.use_mirror_vertex_groups = False
me_torus_003.update()

# ---- objects
ob_cube = bpy.data.objects.new('Cube', me_cube)
ob_light = bpy.data.objects.new('Light', light_light)
ob_camera = bpy.data.objects.new('Camera', cam_camera)
ob_empty = bpy.data.objects.new('Empty', None)
ob_empty_001 = bpy.data.objects.new('Empty.001', None)
ob_empty_002 = bpy.data.objects.new('Empty.002', None)
ob_torus_001 = bpy.data.objects.new('Torus.001', me_torus_001)
ob_torus_002 = bpy.data.objects.new('Torus.002', me_torus_002)
ob_torus_003 = bpy.data.objects.new('Torus.003', me_torus_003)

# ---- transforms, parenting, visibility, modifiers, constraints
ob_cube.location = (-3.309e-24, -1.345, 0.1901)
ob_cube.scale = (-0.04879, -0.04879, -0.04879)
ob_cube.lock_rotations_4d = False
ob_cube.empty_display_type = 'ARROWS'
ob_cube.lineart.crease_threshold = 0.0
ob_light.location = (4.076, 1.005, 5.904)
ob_light.rotation_euler = (0.6503, 0.05522, 1.866)
ob_light.lock_rotations_4d = False
ob_light.empty_display_type = 'ARROWS'
ob_light.color = (0.0, 0.0, 0.0, 0.0)
ob_light.lineart.crease_threshold = 0.0
ob_camera.location = (7.359, -6.926, 4.958)
ob_camera.rotation_euler = (1.109, 0.0, 0.8149)
ob_camera.lock_rotations_4d = False
ob_camera.empty_display_type = 'ARROWS'
ob_camera.color = (0.0, 0.0, 0.0, 0.0)
ob_camera.display_type = 'WIRE'
ob_camera.lineart.crease_threshold = 0.0
ob_empty.location = (-7.07, 0.0, 0.0)
ob_empty.rotation_euler = (1.571, -0.0, 4.712)
ob_empty.empty_display_type = 'IMAGE'
ob_empty.empty_display_size = 5.0
ob_empty.hide_select = True
ob_empty.lineart.crease_threshold = 0.0
ob_empty_001.location = (-13.19, 0.0, 0.0)
ob_empty_001.rotation_euler = (1.571, 3.142, 1.571)
ob_empty_001.empty_display_type = 'IMAGE'
ob_empty_001.empty_display_size = 5.0
ob_empty_001.hide_select = True
ob_empty_001.lineart.crease_threshold = 0.0
ob_empty_002.location = (-6.743, -0.06857, 0.1573)
ob_empty_002.rotation_euler = (1.571, -3.145, 1.571)
ob_empty_002.scale = (0.6426, 0.7223, 1.0)
ob_empty_002.empty_display_type = 'IMAGE'
ob_empty_002.empty_display_size = 5.0
ob_empty_002.hide_select = True
ob_empty_002.lineart.crease_threshold = 0.0
ob_torus_001.location = (9.313e-09, 1.059, 0.2007)
ob_torus_001.rotation_euler = (1.571, 1.309, 1.571)
ob_torus_001.scale = (0.06568, 0.06568, 0.1209)
ob_torus_001.lineart.crease_threshold = 0.0
ob_torus_002.location = (0.0, 0.4317, -0.1079)
ob_torus_002.rotation_euler = (-0.0, -1.571, 0.0)
ob_torus_002.scale = (-0.2351, -0.1749, -0.2046)
ob_torus_002.lineart.crease_threshold = 0.0
ob_torus_003.location = (0.0, 0.4317, 0.4751)
ob_torus_003.rotation_euler = (-0.0, 1.571, 0.0)
ob_torus_003.scale = (-0.2351, -0.1749, -0.2046)
ob_torus_003.lineart.crease_threshold = 0.0

# ---- collection membership
col_collection.objects.link(ob_cube)
col_collection.objects.link(ob_light)
col_collection.objects.link(ob_camera)
col_collection.objects.link(ob_empty)
col_collection.objects.link(ob_empty_001)
col_collection.objects.link(ob_empty_002)
col_collection.objects.link(ob_torus_001)
col_collection.objects.link(ob_torus_002)
col_collection.objects.link(ob_torus_003)

# ---- scene / render settings (as saved in the file)
scene.camera = ob_camera
scene.frame_start = 1; scene.frame_end = 250; scene.frame_set(71)
scene.render.engine = 'BLENDER_EEVEE_NEXT'
scene.cycles.use_denoising = False
scene.cycles.samples = 128
scene.cycles.sampling_pattern = 'TABULATED_SOBOL'
scene.cycles.use_adaptive_sampling = False
scene.cycles.use_light_tree = False
scene.view_settings.view_transform = 'Filmic'
bpy.context.view_layer.update()

